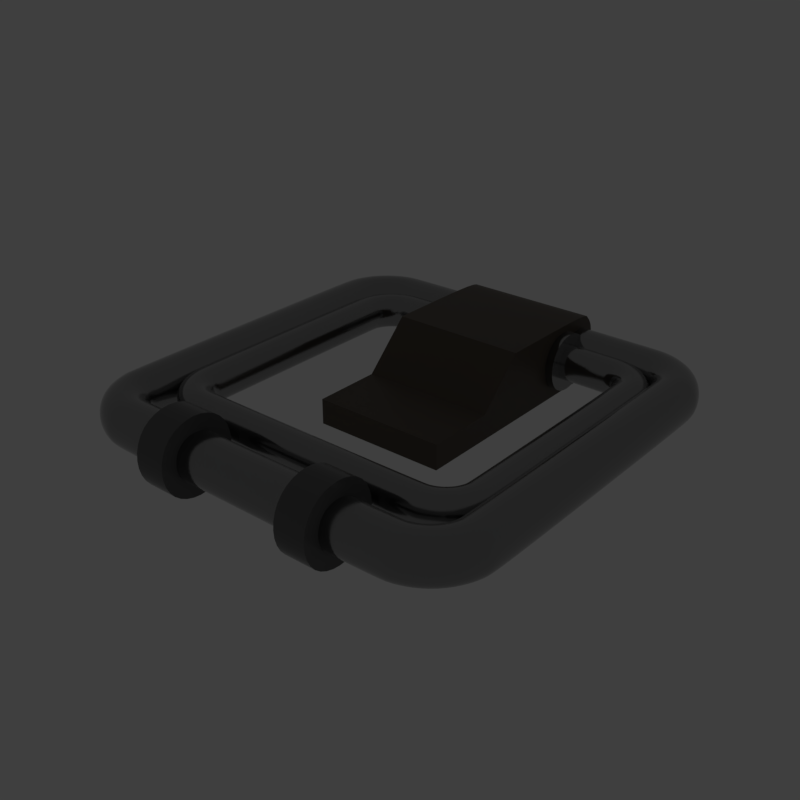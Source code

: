 # Source: doublelatch.blend  (saved by Blender 2.79.6; exported with 4.5.12 LTS)
import bpy
from mathutils import Matrix  # noqa: F401  (used for matrix-valued properties, if any)

bpy.ops.wm.read_factory_settings(use_empty=True)
scene = bpy.context.scene
scene.name = 'main'

# ---- collections
col_collection_1 = bpy.data.collections.new('Collection 1'); scene.collection.children.link(col_collection_1)

# ---- materials (node trees are filled in below, after node groups)
mat_prox_alum_065 = bpy.data.materials.new('prox_alum.065')
mat_prox_alum_065.alpha_threshold = 0.0
mat_prox_alum_065.diffuse_color = (0.1933, 0.1933, 0.1933, 1.0)
mat_prox_alum_065.roughness = 0.5
mat_prox_kevlar_065 = bpy.data.materials.new('prox_kevlar.065')
mat_prox_kevlar_065.alpha_threshold = 0.0
mat_prox_kevlar_065.diffuse_color = (0.03737, 0.03737, 0.03737, 1.0)
mat_prox_kevlar_065.roughness = 0.5
mat_prox_rough_plastic_008 = bpy.data.materials.new('prox_rough_plastic.008')
mat_prox_rough_plastic_008.alpha_threshold = 0.0
mat_prox_rough_plastic_008.diffuse_color = (0.1013, 0.1013, 0.1013, 1.0)
mat_prox_rough_plastic_008.roughness = 0.5
mat_prox_easy_spec_065 = bpy.data.materials.new('prox_easy_spec.065')
mat_prox_easy_spec_065.alpha_threshold = 0.0
mat_prox_easy_spec_065.diffuse_color = (0.2791, 0.2791, 0.2791, 1.0)
mat_prox_easy_spec_065.roughness = 0.5
mat_prox_soap_063 = bpy.data.materials.new('prox_soap.063')
mat_prox_soap_063.alpha_threshold = 0.0
mat_prox_soap_063.diffuse_color = (0.8, 0.5447, 0.3018, 1.0)
mat_prox_soap_063.roughness = 0.5
mat_prox_emission_063 = bpy.data.materials.new('prox_emission.063')
mat_prox_emission_063.alpha_threshold = 0.0
mat_prox_emission_063.diffuse_color = (0.3973, 0.7023, 0.9681, 1.0)
mat_prox_emission_063.roughness = 0.5

# ---- node groups
ng_auto_smooth = bpy.data.node_groups.new('Auto Smooth', 'GeometryNodeTree')
_s = ng_auto_smooth.interface.new_socket(name='Geometry', in_out='OUTPUT', socket_type='NodeSocketGeometry')
_s = ng_auto_smooth.interface.new_socket(name='Geometry', in_out='INPUT', socket_type='NodeSocketGeometry')
_s = ng_auto_smooth.interface.new_socket(name='Angle', in_out='INPUT', socket_type='NodeSocketFloat')
_s.subtype = 'ANGLE'
_s.min_value = 0.0
_s.max_value = 3.142
ng_auto_smooth.is_modifier = True
_N = ng_auto_smooth.nodes; _L = ng_auto_smooth.links
n0 = _N.new('NodeGroupOutput'); n0.name = 'Group Output'; n0.location = (480, -100)
n1 = _N.new('NodeGroupInput'); n1.name = 'Group Input'; n1.location = (-420, -300)
n2 = _N.new('NodeGroupInput'); n2.name = 'Group Input.001'; n2.location = (-60, -100)
n3 = _N.new('GeometryNodeSetShadeSmooth'); n3.name = 'Set Shade Smooth'; n3.location = (120, -100)
n3.domain = 'EDGE'
n4 = _N.new('GeometryNodeSetShadeSmooth'); n4.name = 'Set Shade Smooth.001'; n4.location = (300, -100)
n5 = _N.new('GeometryNodeInputMeshEdgeAngle'); n5.name = 'Edge Angle'; n5.location = (-420, -220)
n6 = _N.new('GeometryNodeInputEdgeSmooth'); n6.name = 'Is Edge Smooth'; n6.location = (-60, -160)
n7 = _N.new('GeometryNodeInputShadeSmooth'); n7.name = 'Is Face Smooth'; n7.location = (-240, -340)
n8 = _N.new('FunctionNodeBooleanMath'); n8.name = 'Boolean Math'; n8.location = (-60, -220)
n9 = _N.new('FunctionNodeCompare'); n9.name = 'Compare'; n9.location = (-240, -180)
n9.operation = 'LESS_EQUAL'
_L.new(n5.outputs[0], n9.inputs[0])
_L.new(n4.outputs[0], n0.inputs[0])
_L.new(n1.outputs[1], n9.inputs[1])
_L.new(n9.outputs[0], n8.inputs[0])
_L.new(n7.outputs[0], n8.inputs[1])
_L.new(n2.outputs[0], n3.inputs[0])
_L.new(n6.outputs[0], n3.inputs[1])
_L.new(n3.outputs[0], n4.inputs[0])
_L.new(n8.outputs[0], n3.inputs[2])
n0.is_active_output = True

# ---- material node trees
mat_prox_alum_065.use_nodes = True; mat_prox_alum_065.node_tree.nodes.clear()
_N = mat_prox_alum_065.node_tree.nodes; _L = mat_prox_alum_065.node_tree.links
n0 = _N.new('ShaderNodeOutputMaterial'); n0.name = 'Material Output'; n0.location = (300, 300)
n1 = _N.new('ShaderNodeBsdfPrincipled'); n1.name = 'Principled BSDF'; n1.location = (10, 300)
n1.width = 150
n1.subsurface_method = 'BURLEY'
n1.inputs[0].default_value = (0.3217, 0.3217, 0.3217, 1.0)
n1.inputs[1].default_value = 1.0
n1.inputs[2].default_value = 0.1633
n1.inputs[3].default_value = 1.45
n1.inputs[9].default_value = (1.0, 1.0, 1.0)
n1.inputs[13].default_value = 0.119
n1.inputs[15].default_value = 0.7959
n1.inputs[16].default_value = 0.8299
n1.inputs[24].default_value = 0.1605
_L.new(n1.outputs[0], n0.inputs[0])
n0.is_active_output = True
mat_prox_kevlar_065.use_nodes = True; mat_prox_kevlar_065.node_tree.nodes.clear()
_N = mat_prox_kevlar_065.node_tree.nodes; _L = mat_prox_kevlar_065.node_tree.links
n0 = _N.new('ShaderNodeOutputMaterial'); n0.name = 'Material Output'; n0.location = (300, 300)
n1 = _N.new('ShaderNodeBsdfPrincipled'); n1.name = 'Principled BSDF'; n1.location = (10, 300)
n1.width = 150
n1.subsurface_method = 'BURLEY'
n1.inputs[0].default_value = (0.0, 0.0, 0.0, 1.0)
n1.inputs[2].default_value = 0.3401
n1.inputs[3].default_value = 1.45
n1.inputs[9].default_value = (1.0, 1.0, 1.0)
n1.inputs[13].default_value = 0.2143
_L.new(n1.outputs[0], n0.inputs[0])
n0.is_active_output = True
mat_prox_rough_plastic_008.use_nodes = True; mat_prox_rough_plastic_008.node_tree.nodes.clear()
_N = mat_prox_rough_plastic_008.node_tree.nodes; _L = mat_prox_rough_plastic_008.node_tree.links
n0 = _N.new('ShaderNodeOutputMaterial'); n0.name = 'Material Output'; n0.location = (300, 300)
n1 = _N.new('ShaderNodeBsdfPrincipled'); n1.name = 'Principled BSDF'; n1.location = (10, 300)
n1.width = 150
n1.subsurface_method = 'BURLEY'
n1.inputs[0].default_value = (0.111, 0.09, 0.07, 1.0)
n1.inputs[2].default_value = 0.3673
n1.inputs[3].default_value = 1.45
n1.inputs[9].default_value = (1.0, 1.0, 1.0)
n1.inputs[13].default_value = 0.1803
_L.new(n1.outputs[0], n0.inputs[0])
n0.is_active_output = True
mat_prox_easy_spec_065.use_nodes = True; mat_prox_easy_spec_065.node_tree.nodes.clear()
_N = mat_prox_easy_spec_065.node_tree.nodes; _L = mat_prox_easy_spec_065.node_tree.links
n0 = _N.new('ShaderNodeOutputMaterial'); n0.name = 'Material Output'; n0.location = (300, 300)
n1 = _N.new('ShaderNodeBsdfPrincipled'); n1.name = 'Principled BSDF'; n1.location = (10, 300)
n1.width = 150
n1.subsurface_method = 'BURLEY'
n1.inputs[0].default_value = (0.1372, 0.1372, 0.1372, 1.0)
n1.inputs[2].default_value = 0.2245
n1.inputs[3].default_value = 1.45
n1.inputs[9].default_value = (1.0, 1.0, 1.0)
n1.inputs[13].default_value = 0.09864
n1.inputs[19].default_value = 0.25
_L.new(n1.outputs[0], n0.inputs[0])
n0.is_active_output = True
mat_prox_soap_063.use_nodes = True; mat_prox_soap_063.node_tree.nodes.clear()
_N = mat_prox_soap_063.node_tree.nodes; _L = mat_prox_soap_063.node_tree.links
n0 = _N.new('ShaderNodeOutputMaterial'); n0.name = 'Material Output'; n0.location = (300, 300)
n1 = _N.new('ShaderNodeLayerWeight'); n1.name = 'Layer Weight.001'; n1.location = (-898, 224)
n2 = _N.new('ShaderNodeValToRGB'); n2.name = 'ColorRamp.001'; n2.location = (-744, 215)
n2.color_ramp.interpolation = 'B_SPLINE'
while len(n2.color_ramp.elements) > 1: n2.color_ramp.elements.remove(n2.color_ramp.elements[-1])
n2.color_ramp.elements[0].position = 0.0; n2.color_ramp.elements[0].color = (1.0, 0.0, 0.2363, 1.0)
_e = n2.color_ramp.elements.new(0.1477); _e.color = (0.0, 0.1135, 0.6103, 1.0)
_e = n2.color_ramp.elements.new(0.2773); _e.color = (0.2081, 0.332, 0.6265, 1.0)
_e = n2.color_ramp.elements.new(0.5); _e.color = (0.5089, 0.1741, 0.6181, 1.0)
_e = n2.color_ramp.elements.new(0.6818); _e.color = (0.7544, 0.04821, 0.0, 1.0)
_e = n2.color_ramp.elements.new(0.8511); _e.color = (0.336, 0.5043, 0.1917, 1.0)
_e = n2.color_ramp.elements.new(1.0); _e.color = (0.01772, 0.3483, 1.0, 1.0)
n3 = _N.new('ShaderNodeMix'); n3.name = 'Mix.001'; n3.location = (-424, 179)
n3.data_type = 'RGBA'
n3.inputs[0].default_value = 0.7909
n4 = _N.new('ShaderNodeBsdfPrincipled'); n4.name = 'Principled BSDF.002'; n4.location = (-242, 264)
n4.width = 150
n4.subsurface_method = 'BURLEY'
n4.inputs[2].default_value = 0.525
n4.inputs[3].default_value = 1.45
n4.inputs[9].default_value = (1.0, 1.0, 1.0)
n4.inputs[13].default_value = 0.975
n4.inputs[18].default_value = 1.0
n4.inputs[19].default_value = 0.25
n5 = _N.new('ShaderNodeBsdfGlass'); n5.name = 'Glass BSDF'; n5.location = (-9, 118)
n5.distribution = 'BECKMANN'
n5.inputs[2].default_value = 1.45
n6 = _N.new('ShaderNodeMixShader'); n6.name = 'Mix Shader'; n6.location = (-12, 267)
n6.inputs[0].default_value = 0.4455
_L.new(n1.outputs[1], n2.inputs[0])
_L.new(n2.outputs[0], n3.inputs[6])
_L.new(n4.outputs[0], n6.inputs[1])
_L.new(n3.outputs[2], n4.inputs[0])
_L.new(n5.outputs[0], n6.inputs[2])
_L.new(n2.outputs[0], n5.inputs[0])
_L.new(n6.outputs[0], n0.inputs[0])
n0.is_active_output = True
mat_prox_emission_063.use_nodes = True; mat_prox_emission_063.node_tree.nodes.clear()
_N = mat_prox_emission_063.node_tree.nodes; _L = mat_prox_emission_063.node_tree.links
n0 = _N.new('ShaderNodeOutputMaterial'); n0.name = 'Material Output'; n0.location = (446, 300)
n1 = _N.new('ShaderNodeEmission'); n1.name = 'Emission'; n1.location = (156, 300)
n1.inputs[1].default_value = 4.0
n2 = _N.new('ShaderNodeLayerWeight'); n2.name = 'Layer Weight'; n2.location = (-631, 360)
n3 = _N.new('ShaderNodeValToRGB'); n3.name = 'ColorRamp'; n3.location = (-450, 370)
n3.color_ramp.interpolation = 'B_SPLINE'
while len(n3.color_ramp.elements) > 1: n3.color_ramp.elements.remove(n3.color_ramp.elements[-1])
n3.color_ramp.elements[0].position = 0.1864; n3.color_ramp.elements[0].color = (1.0, 0.02556, 0.0, 1.0)
_e = n3.color_ramp.elements.new(0.8045); _e.color = (1.0, 0.2244, 0.007333, 1.0)
_e = n3.color_ramp.elements.new(0.9909); _e.color = (1.0, 1.0, 1.0, 1.0)
n4 = _N.new('ShaderNodeMix'); n4.name = 'Mix'; n4.location = (-92, 333)
n4.data_type = 'RGBA'
n4.blend_type = 'COLOR'
n4.inputs[0].default_value = 0.8273
_L.new(n2.outputs[1], n3.inputs[0])
_L.new(n1.outputs[0], n0.inputs[0])
_L.new(n4.outputs[2], n1.inputs[0])
_L.new(n3.outputs[0], n4.inputs[7])
n0.is_active_output = True

# ---- world
world_world = bpy.data.worlds.new('World'); scene.world = world_world
world_world.use_nodes = True; world_world.node_tree.nodes.clear()
_N = world_world.node_tree.nodes; _L = world_world.node_tree.links
n0 = _N.new('ShaderNodeOutputWorld'); n0.name = 'World Output'; n0.location = (300, 300)
n1 = _N.new('ShaderNodeBackground'); n1.name = 'Background'; n1.location = (10, 300)
n1.inputs[0].default_value = (0.05, 0.05, 0.05, 1.0)
_L.new(n1.outputs[0], n0.inputs[0])
n0.is_active_output = True
world_world.use_sun_shadow = False
world_world.sun_shadow_jitter_overblur = 0.0

# ---- meshes
me_ap_doublelatch = bpy.data.meshes.new('AP_doublelatch')
me_ap_doublelatch.from_pydata([(-0.5994, -0.5994, 0.0), (0.5994, -0.5994, 0.0), (-0.5994, 0.5994, 0.0), (0.5994, 0.5994, 0.0), (-0.5449, 0.5449, 0.0), (-0.5449, -0.5449, 0.0), (0.5449, -0.5449, 0.0), (0.5449, 0.5449, 0.0), (0.0, 0.0, 0.0)], [], [(5, 4, 2, 0), (6, 5, 0, 1), (7, 6, 1, 3), (4, 7, 3, 2), (5, 6, 8), (6, 7, 8), (7, 4, 8), (4, 5, 8)])
me_ap_doublelatch.materials.append(None)
me_ap_doublelatch.materials.append(None)
me_ap_doublelatch.materials.append(None)
me_ap_doublelatch.materials.append(None)
me_ap_doublelatch.use_remesh_preserve_volume = False
me_ap_doublelatch.use_remesh_preserve_attributes = False
me_ap_doublelatch.use_mirror_vertex_groups = False
me_ap_doublelatch.update()
me_bb_doublelatch = bpy.data.meshes.new('BB_doublelatch')
me_bb_doublelatch.from_pydata([(0.3704, 0.4978, -0.1392), (0.4978, 0.3704, -0.1392), (0.3987, 0.4946, -0.1392), (0.4257, 0.4852, -0.1392), (0.4498, 0.47, -0.1392), (0.47, 0.4498, -0.1392), (0.4852, 0.4257, -0.1392), (0.4946, 0.3987, -0.1392), (0.4978, -0.3704, -0.1392), (0.3704, -0.4978, -0.1392), (0.4946, -0.3987, -0.1392), (0.4852, -0.4257, -0.1392), (0.47, -0.4498, -0.1392), (0.4498, -0.47, -0.1392), (0.4257, -0.4852, -0.1392), (0.3987, -0.4946, -0.1392), (-0.3704, -0.4978, -0.1392), (-0.4978, -0.3704, -0.1392), (-0.3987, -0.4946, -0.1392), (-0.4257, -0.4852, -0.1392), (-0.4498, -0.47, -0.1392), (-0.47, -0.4498, -0.1392), (-0.4852, -0.4257, -0.1392), (-0.4946, -0.3987, -0.1392), (-0.4978, 0.3704, -0.1392), (-0.3704, 0.4978, -0.1392), (-0.4946, 0.3987, -0.1392), (-0.4852, 0.4257, -0.1392), (-0.47, 0.4498, -0.1392), (-0.4498, 0.47, -0.1392), (-0.4257, 0.4852, -0.1392), (-0.3987, 0.4946, -0.1392), (0.4978, 0.3704, 0.1382), (0.3704, 0.4978, 0.1382), (0.4946, 0.3987, 0.1382), (0.4852, 0.4257, 0.1382), (0.47, 0.4498, 0.1382), (0.4498, 0.47, 0.1382), (0.4257, 0.4852, 0.1382), (0.3987, 0.4946, 0.1382), (0.3704, -0.4978, 0.1382), (0.4978, -0.3704, 0.1382), (0.3987, -0.4946, 0.1382), (0.4257, -0.4852, 0.1382), (0.4498, -0.47, 0.1382), (0.47, -0.4498, 0.1382), (0.4852, -0.4257, 0.1382), (0.4946, -0.3987, 0.1382), (-0.4978, -0.3704, 0.1382), (-0.3704, -0.4978, 0.1382), (-0.4946, -0.3987, 0.1382), (-0.4852, -0.4257, 0.1382), (-0.47, -0.4498, 0.1382), (-0.4498, -0.47, 0.1382), (-0.4257, -0.4852, 0.1382), (-0.3987, -0.4946, 0.1382), (-0.3704, 0.4978, 0.1382), (-0.4978, 0.3704, 0.1382), (-0.3987, 0.4946, 0.1382), (-0.4257, 0.4852, 0.1382), (-0.4498, 0.47, 0.1382), (-0.47, 0.4498, 0.1382), (-0.4852, 0.4257, 0.1382), (-0.4946, 0.3987, 0.1382)], [], [(33, 0, 25, 56), (9, 40, 49, 16), (32, 34, 35, 36, 37, 38, 39, 33, 56, 58, 59, 60, 61, 62, 63, 57, 48, 50, 51, 52, 53, 54, 55, 49, 40, 42, 43, 44, 45, 46, 47, 41), (17, 48, 57, 24), (1, 32, 41, 8), (0, 33, 39, 2), (2, 39, 38, 3), (3, 38, 37, 4), (4, 37, 36, 5), (5, 36, 35, 6), (6, 35, 34, 7), (7, 34, 32, 1), (8, 41, 47, 10), (10, 47, 46, 11), (11, 46, 45, 12), (12, 45, 44, 13), (13, 44, 43, 14), (14, 43, 42, 15), (15, 42, 40, 9), (16, 49, 55, 18), (18, 55, 54, 19), (19, 54, 53, 20), (20, 53, 52, 21), (21, 52, 51, 22), (22, 51, 50, 23), (23, 50, 48, 17), (24, 57, 63, 26), (26, 63, 62, 27), (27, 62, 61, 28), (28, 61, 60, 29), (29, 60, 59, 30), (30, 59, 58, 31), (0, 2, 3, 4, 5, 6, 7, 1, 8, 10, 11, 12, 13, 14, 15, 9, 16, 18, 19, 20, 21, 22, 23, 17, 24, 26, 27, 28, 29, 30, 31, 25), (31, 58, 56, 25)])
me_bb_doublelatch.polygons.foreach_set('use_smooth', [True] * 34)
_k = set([(0, 2), (0, 25), (1, 7), (1, 8), (2, 3), (3, 4), (4, 5), (5, 6), (6, 7), (8, 10), (9, 15), (9, 16), (10, 11), (11, 12), (12, 13), (13, 14), (14, 15), (16, 18), (17, 23), (17, 24), (18, 19), (19, 20), (20, 21), (21, 22), (22, 23), (24, 26), (25, 31), (26, 27), (27, 28), (28, 29), (29, 30), (30, 31), (32, 34), (32, 41), (33, 39), (33, 56), (34, 35), (35, 36), (36, 37), (37, 38), (38, 39), (40, 42), (40, 49), (41, 47), (42, 43), (43, 44), (44, 45), (45, 46), (46, 47), (48, 50), (48, 57), (49, 55), (50, 51), (51, 52), (52, 53), (53, 54), (54, 55), (56, 58), (57, 63), (58, 59), (59, 60), (60, 61), (61, 62), (62, 63)])
me_bb_doublelatch.attributes.new('sharp_edge', 'BOOLEAN', 'EDGE').data.foreach_set('value', [ (min(e.vertices), max(e.vertices)) in _k for e in me_bb_doublelatch.edges])
_k = {(0, 2): 1.0, (33, 39): 1.0, (2, 3): 1.0, (38, 39): 1.0, (3, 4): 1.0, (37, 38): 1.0, (4, 5): 1.0, (36, 37): 1.0, (5, 6): 1.0, (35, 36): 1.0, (6, 7): 1.0, (34, 35): 1.0, (1, 7): 1.0, (32, 34): 1.0, (8, 10): 1.0, (41, 47): 1.0, (10, 11): 1.0, (46, 47): 1.0, (11, 12): 1.0, (45, 46): 1.0, (12, 13): 1.0, (44, 45): 1.0, (13, 14): 1.0, (43, 44): 1.0, (14, 15): 1.0, (42, 43): 1.0, (9, 15): 1.0, (40, 42): 1.0, (16, 18): 1.0, (49, 55): 1.0, (18, 19): 1.0, (54, 55): 1.0, (19, 20): 1.0, (53, 54): 1.0, (20, 21): 1.0, (52, 53): 1.0, (21, 22): 1.0, (51, 52): 1.0, (22, 23): 1.0, (50, 51): 1.0, (17, 23): 1.0, (48, 50): 1.0, (24, 26): 1.0, (57, 63): 1.0, (26, 27): 1.0, (62, 63): 1.0, (27, 28): 1.0, (61, 62): 1.0, (28, 29): 1.0, (60, 61): 1.0, (29, 30): 1.0, (59, 60): 1.0, (30, 31): 1.0, (58, 59): 1.0, (25, 31): 1.0, (56, 58): 1.0, (0, 25): 1.0, (1, 8): 1.0, (9, 16): 1.0, (17, 24): 1.0, (33, 56): 1.0, (32, 41): 1.0, (40, 49): 1.0, (48, 57): 1.0}
me_bb_doublelatch.attributes.new('crease_edge', 'FLOAT', 'EDGE').data.foreach_set('value', [_k.get((min(e.vertices), max(e.vertices)), 0.0) for e in me_bb_doublelatch.edges])
me_bb_doublelatch.materials.append(None)
me_bb_doublelatch.materials.append(None)
me_bb_doublelatch.materials.append(None)
me_bb_doublelatch.materials.append(None)
me_bb_doublelatch.use_remesh_preserve_volume = False
me_bb_doublelatch.use_remesh_preserve_attributes = False
me_bb_doublelatch.use_mirror_vertex_groups = False
me_bb_doublelatch.update()
me_ob_doublelatch = bpy.data.meshes.new('OB_doublelatch')
me_ob_doublelatch.from_pydata([(0.2786, -0.296, -0.1093), (0.2845, -0.3378, -0.06691), (0.2786, -0.296, -0.02452), (0.2727, -0.2542, -0.06691), (0.297, -0.2918, -0.1093), (0.3109, -0.3316, -0.06691), (0.297, -0.2918, -0.02452), (0.2831, -0.252, -0.06691), (0.3139, -0.2836, -0.1093), (0.3364, -0.3193, -0.06691), (0.3139, -0.2836, -0.02452), (0.2915, -0.248, -0.06691), (0.3287, -0.2719, -0.1093), (0.3585, -0.3017, -0.06691), (0.3287, -0.2719, -0.02452), (0.2989, -0.2421, -0.06691), (0.3404, -0.2571, -0.1093), (0.3761, -0.2796, -0.06691), (0.3404, -0.2571, -0.02452), (0.3048, -0.2347, -0.06691), (0.3486, -0.2402, -0.1093), (0.3884, -0.2541, -0.06691), (0.3486, -0.2402, -0.02452), (0.3088, -0.2263, -0.06691), (0.3528, -0.2218, -0.1093), (0.3946, -0.2277, -0.06691), (0.3528, -0.2218, -0.02452), (0.311, -0.2159, -0.06691), (0.3528, 0.2895, -0.1093), (0.3946, 0.2954, -0.06691), (0.3528, 0.2895, -0.02452), (0.311, 0.2836, -0.06691), (0.3486, 0.3079, -0.1093), (0.3884, 0.3218, -0.06691), (0.3486, 0.3079, -0.02452), (0.3088, 0.2939, -0.06691), (0.3404, 0.3248, -0.1093), (0.3761, 0.3473, -0.06691), (0.3404, 0.3248, -0.02452), (0.3048, 0.3024, -0.06691), (0.3287, 0.3396, -0.1093), (0.3585, 0.3694, -0.06691), (0.3287, 0.3396, -0.02452), (0.2989, 0.3098, -0.06691), (0.3139, 0.3513, -0.1093), (0.3364, 0.387, -0.06691), (0.3139, 0.3513, -0.02452), (0.2915, 0.3157, -0.06691), (0.297, 0.3595, -0.1093), (0.3109, 0.3993, -0.06691), (0.297, 0.3595, -0.02452), (0.2831, 0.3197, -0.06691), (0.2786, 0.3637, -0.1093), (0.2845, 0.4055, -0.06691), (0.2786, 0.3637, -0.02452), (0.2727, 0.3219, -0.06691), (-0.2786, -0.296, -0.1093), (-0.2845, -0.3378, -0.06691), (-0.2786, -0.296, -0.02452), (-0.2727, -0.2542, -0.06691), (-0.297, -0.2918, -0.1093), (-0.3109, -0.3316, -0.06691), (-0.297, -0.2918, -0.02452), (-0.2831, -0.252, -0.06691), (-0.3139, -0.2836, -0.1093), (-0.3364, -0.3193, -0.06691), (-0.3139, -0.2836, -0.02452), (-0.2915, -0.248, -0.06691), (-0.3287, -0.2719, -0.1093), (-0.3585, -0.3017, -0.06691), (-0.3287, -0.2719, -0.02452), (-0.2989, -0.2421, -0.06691), (-0.3404, -0.2571, -0.1093), (-0.3761, -0.2796, -0.06691), (-0.3404, -0.2571, -0.02452), (-0.3048, -0.2347, -0.06691), (-0.3486, -0.2402, -0.1093), (-0.3884, -0.2541, -0.06691), (-0.3486, -0.2402, -0.02452), (-0.3088, -0.2263, -0.06691), (-0.3528, -0.2218, -0.1093), (-0.3946, -0.2277, -0.06691), (-0.3528, -0.2218, -0.02452), (-0.311, -0.2159, -0.06691), (-0.3528, 0.2895, -0.1093), (-0.3946, 0.2954, -0.06691), (-0.3528, 0.2895, -0.02452), (-0.311, 0.2836, -0.06691), (-0.3486, 0.3079, -0.1093), (-0.3884, 0.3218, -0.06691), (-0.3486, 0.3079, -0.02452), (-0.3088, 0.2939, -0.06691), (-0.3404, 0.3248, -0.1093), (-0.3761, 0.3473, -0.06691), (-0.3404, 0.3248, -0.02452), (-0.3048, 0.3024, -0.06691), (-0.3287, 0.3396, -0.1093), (-0.3585, 0.3694, -0.06691), (-0.3287, 0.3396, -0.02452), (-0.2989, 0.3098, -0.06691), (-0.3139, 0.3513, -0.1093), (-0.3364, 0.387, -0.06691), (-0.3139, 0.3513, -0.02452), (-0.2915, 0.3157, -0.06691), (-0.297, 0.3595, -0.1093), (-0.3109, 0.3993, -0.06691), (-0.297, 0.3595, -0.02452), (-0.2831, 0.3197, -0.06691), (-0.2786, 0.3637, -0.1093), (-0.2845, 0.4055, -0.06691), (-0.2786, 0.3637, -0.02452), (-0.2727, 0.3219, -0.06691), (-0.3539, 0.03385, -0.1093), (-0.3962, 0.03385, -0.06691), (-0.3539, 0.03385, -0.02452), (9.536e-07, -0.2971, -0.1093), (0.3539, 0.03385, -0.1093), (0.3962, 0.03385, -0.06691), (0.3539, 0.03385, -0.02452), (9.536e-07, 0.3648, -0.02452), (9.536e-07, -0.3394, -0.06691), (9.536e-07, 0.4071, -0.06691), (9.536e-07, -0.2547, -0.06691), (9.536e-07, 0.3224, -0.06691), (9.536e-07, 0.3648, -0.1093), (9.536e-07, -0.2971, -0.02452), (0.3115, 0.03385, -0.06691), (0.2742, -0.2646, -0.09871), (0.2879, -0.2944, -0.1093), (0.283, -0.3274, -0.09871), (0.187, -0.2968, -0.1093), (0.2976, -0.3355, -0.06691), (0.283, -0.3274, -0.03512), (0.1897, -0.339, -0.06691), (0.2879, -0.2944, -0.02452), (0.2742, -0.2646, -0.03512), (0.187, -0.2968, -0.02452), (0.2782, -0.2534, -0.06691), (0.1844, -0.2546, -0.06691), (0.2865, -0.262, -0.09871), (0.3057, -0.2882, -0.1093), (0.3074, -0.3216, -0.09871), (0.324, -0.3262, -0.06691), (0.3074, -0.3216, -0.03512), (0.3057, -0.2882, -0.02452), (0.2865, -0.262, -0.03512), (0.2874, -0.2502, -0.06691), (0.2971, -0.2569, -0.09871), (0.3216, -0.2782, -0.1093), (0.3308, -0.3104, -0.09871), (0.3479, -0.3111, -0.06691), (0.3308, -0.3104, -0.03512), (0.3216, -0.2782, -0.02452), (0.2971, -0.2569, -0.03512), (0.2954, -0.2452, -0.06691), (0.3063, -0.2495, -0.09871), (0.335, -0.2648, -0.1093), (0.351, -0.2942, -0.09871), (0.3679, -0.2911, -0.06691), (0.351, -0.2942, -0.03512), (0.335, -0.2648, -0.02452), (0.3063, -0.2495, -0.03512), (0.302, -0.2386, -0.06691), (0.3137, -0.2403, -0.09871), (0.345, -0.2489, -0.1093), (0.3672, -0.274, -0.09871), (0.383, -0.2672, -0.06691), (0.3672, -0.274, -0.03512), (0.345, -0.2489, -0.02452), (0.3137, -0.2403, -0.03512), (0.307, -0.2306, -0.06691), (0.3188, -0.2297, -0.09871), (0.3512, -0.2311, -0.1093), (0.3784, -0.2506, -0.09871), (0.3923, -0.2408, -0.06691), (0.3784, -0.2506, -0.03512), (0.3512, -0.2311, -0.02452), (0.3188, -0.2297, -0.03512), (0.3102, -0.2214, -0.06691), (0.3214, -0.2174, -0.09871), (0.3536, -0.1532, -0.1093), (0.3842, -0.2262, -0.09871), (0.3958, -0.1558, -0.06691), (0.3842, -0.2262, -0.03512), (0.3536, -0.1532, -0.02452), (0.3214, -0.2174, -0.03512), (0.3114, -0.1505, -0.06691), (0.3214, 0.2851, -0.09871), (0.3512, 0.2988, -0.1093), (0.3842, 0.2939, -0.09871), (0.3536, 0.2209, -0.1093), (0.3923, 0.3085, -0.06691), (0.3842, 0.2939, -0.03512), (0.3958, 0.2235, -0.06691), (0.3512, 0.2988, -0.02452), (0.3214, 0.2851, -0.03512), (0.3536, 0.2209, -0.02452), (0.3102, 0.2891, -0.06691), (0.3114, 0.2182, -0.06691), (0.3188, 0.2974, -0.09871), (0.345, 0.3166, -0.1093), (0.3784, 0.3183, -0.09871), (0.383, 0.3349, -0.06691), (0.3784, 0.3183, -0.03512), (0.345, 0.3166, -0.02452), (0.3188, 0.2974, -0.03512), (0.307, 0.2983, -0.06691), (0.3137, 0.308, -0.09871), (0.335, 0.3325, -0.1093), (0.3672, 0.3417, -0.09871), (0.3679, 0.3588, -0.06691), (0.3672, 0.3417, -0.03512), (0.335, 0.3325, -0.02452), (0.3137, 0.308, -0.03512), (0.302, 0.3063, -0.06691), (0.3063, 0.3172, -0.09871), (0.3216, 0.3459, -0.1093), (0.351, 0.3619, -0.09871), (0.3479, 0.3788, -0.06691), (0.351, 0.3619, -0.03512), (0.3216, 0.3459, -0.02452), (0.3063, 0.3172, -0.03512), (0.2954, 0.3129, -0.06691), (0.2971, 0.3246, -0.09871), (0.3057, 0.3559, -0.1093), (0.3308, 0.3781, -0.09871), (0.324, 0.3938, -0.06691), (0.3308, 0.3781, -0.03512), (0.3057, 0.3559, -0.02452), (0.2971, 0.3246, -0.03512), (0.2874, 0.3179, -0.06691), (0.2865, 0.3297, -0.09871), (0.2879, 0.3621, -0.1093), (0.3074, 0.3893, -0.09871), (0.2976, 0.4032, -0.06691), (0.3074, 0.3893, -0.03512), (0.2879, 0.3621, -0.02452), (0.2865, 0.3297, -0.03512), (0.2782, 0.3211, -0.06691), (-0.3115, 0.03385, -0.06691), (-0.2742, -0.2646, -0.09871), (-0.2879, -0.2944, -0.1093), (-0.283, -0.3274, -0.09871), (-0.187, -0.2968, -0.1093), (-0.2976, -0.3355, -0.06691), (-0.283, -0.3274, -0.03512), (-0.1897, -0.339, -0.06691), (-0.2879, -0.2944, -0.02452), (-0.2742, -0.2646, -0.03512), (-0.187, -0.2968, -0.02452), (-0.2782, -0.2534, -0.06691), (-0.1844, -0.2546, -0.06691), (-0.2865, -0.262, -0.09871), (-0.3057, -0.2882, -0.1093), (-0.3074, -0.3216, -0.09871), (-0.324, -0.3262, -0.06691), (-0.3074, -0.3216, -0.03512), (-0.3057, -0.2882, -0.02452), (-0.2865, -0.262, -0.03512), (-0.2874, -0.2502, -0.06691), (-0.2971, -0.2569, -0.09871), (-0.3216, -0.2782, -0.1093), (-0.3308, -0.3104, -0.09871), (-0.3479, -0.3111, -0.06691), (-0.3308, -0.3104, -0.03512), (-0.3216, -0.2782, -0.02452), (-0.2971, -0.2569, -0.03512), (-0.2954, -0.2452, -0.06691), (-0.3063, -0.2495, -0.09871), (-0.335, -0.2648, -0.1093), (-0.351, -0.2942, -0.09871), (-0.3679, -0.2911, -0.06691), (-0.351, -0.2942, -0.03512), (-0.335, -0.2648, -0.02452), (-0.3063, -0.2495, -0.03512), (-0.302, -0.2386, -0.06691), (-0.3137, -0.2403, -0.09871), (-0.345, -0.2489, -0.1093), (-0.3672, -0.274, -0.09871), (-0.383, -0.2672, -0.06691), (-0.3672, -0.274, -0.03512), (-0.345, -0.2489, -0.02452), (-0.3137, -0.2403, -0.03512), (-0.307, -0.2306, -0.06691), (-0.3188, -0.2297, -0.09871), (-0.3512, -0.2311, -0.1093), (-0.3784, -0.2506, -0.09871), (-0.3923, -0.2408, -0.06691), (-0.3784, -0.2506, -0.03512), (-0.3512, -0.2311, -0.02452), (-0.3188, -0.2297, -0.03512), (-0.3102, -0.2214, -0.06691), (-0.3214, -0.2174, -0.09871), (-0.3536, -0.1532, -0.1093), (-0.3842, -0.2262, -0.09871), (-0.3958, -0.1558, -0.06691), (-0.3842, -0.2262, -0.03512), (-0.3536, -0.1532, -0.02452), (-0.3214, -0.2174, -0.03512), (-0.3114, -0.1505, -0.06691), (-0.3214, 0.2851, -0.09871), (-0.3512, 0.2988, -0.1093), (-0.3842, 0.2939, -0.09871), (-0.3536, 0.2209, -0.1093), (-0.3923, 0.3085, -0.06691), (-0.3842, 0.2939, -0.03512), (-0.3958, 0.2235, -0.06691), (-0.3512, 0.2988, -0.02452), (-0.3214, 0.2851, -0.03512), (-0.3536, 0.2209, -0.02452), (-0.3102, 0.2891, -0.06691), (-0.3114, 0.2182, -0.06691), (-0.3188, 0.2974, -0.09871), (-0.345, 0.3166, -0.1093), (-0.3784, 0.3183, -0.09871), (-0.383, 0.3349, -0.06691), (-0.3784, 0.3183, -0.03512), (-0.345, 0.3166, -0.02452), (-0.3188, 0.2974, -0.03512), (-0.307, 0.2983, -0.06691), (-0.3137, 0.308, -0.09871), (-0.335, 0.3325, -0.1093), (-0.3672, 0.3417, -0.09871), (-0.3679, 0.3588, -0.06691), (-0.3672, 0.3417, -0.03512), (-0.335, 0.3325, -0.02452), (-0.3137, 0.308, -0.03512), (-0.302, 0.3063, -0.06691), (-0.3063, 0.3172, -0.09871), (-0.3216, 0.3459, -0.1093), (-0.351, 0.3619, -0.09871), (-0.3479, 0.3788, -0.06691), (-0.351, 0.3619, -0.03512), (-0.3216, 0.3459, -0.02452), (-0.3063, 0.3172, -0.03512), (-0.2954, 0.3129, -0.06691), (-0.2971, 0.3246, -0.09871), (-0.3057, 0.3559, -0.1093), (-0.3308, 0.3781, -0.09871), (-0.324, 0.3938, -0.06691), (-0.3308, 0.3781, -0.03512), (-0.3057, 0.3559, -0.02452), (-0.2971, 0.3246, -0.03512), (-0.2874, 0.3179, -0.06691), (-0.2865, 0.3297, -0.09871), (-0.2879, 0.3621, -0.1093), (-0.3074, 0.3893, -0.09871), (-0.2976, 0.4032, -0.06691), (-0.3074, 0.3893, -0.03512), (-0.2879, 0.3621, -0.02452), (-0.2865, 0.3297, -0.03512), (-0.2782, 0.3211, -0.06691), (-0.2742, 0.3323, -0.09871), (-0.187, 0.3645, -0.1093), (-0.283, 0.3951, -0.09871), (-0.1897, 0.4067, -0.06691), (9.536e-07, 0.3965, -0.09871), (9.536e-07, 0.3965, -0.03512), (9.536e-07, 0.333, -0.03512), (9.536e-07, -0.2653, -0.09871), (9.536e-07, 0.333, -0.09871), (9.536e-07, -0.2653, -0.03512), (9.536e-07, -0.3288, -0.03512), (9.536e-07, -0.3288, -0.09871), (0.2742, 0.3323, -0.09871), (0.187, 0.3645, -0.1093), (0.283, 0.3951, -0.09871), (0.1897, 0.4067, -0.06691), (-0.283, 0.3951, -0.03512), (-0.187, 0.3645, -0.02452), (-0.2742, 0.3323, -0.03512), (-0.1844, 0.3223, -0.06691), (-0.3221, 0.03385, -0.09871), (-0.3856, 0.03385, -0.09871), (-0.3856, 0.03385, -0.03512), (-0.3221, 0.03385, -0.03512), (-0.185, 0.3328, -0.09871), (-0.189, 0.3961, -0.09871), (-0.189, 0.3961, -0.03512), (-0.185, 0.3328, -0.03512), (-0.2806, 0.3313, -0.09871), (-0.2951, 0.3929, -0.09871), (-0.2951, 0.3929, -0.03512), (-0.2806, 0.3313, -0.03512), (-0.292, 0.3274, -0.09871), (-0.3194, 0.3844, -0.09871), (-0.3194, 0.3844, -0.03512), (-0.292, 0.3274, -0.03512), (-0.3019, 0.3212, -0.09871), (-0.3413, 0.3706, -0.09871), (-0.3413, 0.3706, -0.03512), (-0.3019, 0.3212, -0.03512), (-0.3103, 0.3128, -0.09871), (-0.3597, 0.3522, -0.09871), (-0.3597, 0.3522, -0.03512), (-0.3103, 0.3128, -0.03512), (-0.3165, 0.3029, -0.09871), (-0.3735, 0.3303, -0.09871), (-0.3735, 0.3303, -0.03512), (-0.3165, 0.3029, -0.03512), (-0.3204, 0.2915, -0.09871), (-0.382, 0.306, -0.09871), (-0.382, 0.306, -0.03512), (-0.3204, 0.2915, -0.03512), (-0.3219, 0.2189, -0.09871), (-0.3852, 0.2229, -0.09871), (-0.3852, 0.2229, -0.03512), (-0.3219, 0.2189, -0.03512), (-0.3219, -0.1512, -0.09871), (-0.3852, -0.1552, -0.09871), (-0.3852, -0.1552, -0.03512), (-0.3219, -0.1512, -0.03512), (-0.3204, -0.2238, -0.09871), (-0.382, -0.2384, -0.09871), (-0.382, -0.2384, -0.03512), (-0.3204, -0.2238, -0.03512), (-0.3165, -0.2352, -0.09871), (-0.3735, -0.2626, -0.09871), (-0.3735, -0.2626, -0.03512), (-0.3165, -0.2352, -0.03512), (-0.3103, -0.2451, -0.09871), (-0.3597, -0.2845, -0.09871), (-0.3597, -0.2845, -0.03512), (-0.3103, -0.2451, -0.03512), (0.283, 0.3951, -0.03512), (0.187, 0.3645, -0.02452), (0.2742, 0.3323, -0.03512), (0.1844, 0.3223, -0.06691), (0.3221, 0.03385, -0.09871), (0.3856, 0.03385, -0.09871), (0.3856, 0.03385, -0.03512), (0.3221, 0.03385, -0.03512), (0.185, 0.3328, -0.09871), (0.189, 0.3961, -0.09871), (0.189, 0.3961, -0.03512), (0.185, 0.3328, -0.03512), (0.2806, 0.3313, -0.09871), (0.2952, 0.3929, -0.09871), (0.2952, 0.3929, -0.03512), (0.2806, 0.3313, -0.03512), (0.292, 0.3274, -0.09871), (0.3194, 0.3844, -0.09871), (0.3194, 0.3844, -0.03512), (0.292, 0.3274, -0.03512), (0.3019, 0.3212, -0.09871), (0.3413, 0.3706, -0.09871), (0.3413, 0.3706, -0.03512), (0.3019, 0.3212, -0.03512), (0.3103, 0.3128, -0.09871), (0.3597, 0.3522, -0.09871), (0.3597, 0.3522, -0.03512), (0.3103, 0.3128, -0.03512), (0.3165, 0.3029, -0.09871), (0.3735, 0.3303, -0.09871), (0.3735, 0.3303, -0.03512), (0.3165, 0.3029, -0.03512), (0.3204, 0.2915, -0.09871), (0.382, 0.306, -0.09871), (0.382, 0.306, -0.03512), (0.3204, 0.2915, -0.03512), (0.3219, 0.2189, -0.09871), (0.3852, 0.2229, -0.09871), (0.3852, 0.2229, -0.03512), (0.3219, 0.2189, -0.03512), (0.3219, -0.1512, -0.09871), (0.3852, -0.1552, -0.09871), (0.3852, -0.1552, -0.03512), (0.3219, -0.1512, -0.03512), (0.3204, -0.2238, -0.09871), (0.382, -0.2384, -0.09871), (0.382, -0.2384, -0.03512), (0.3204, -0.2238, -0.03512), (0.3165, -0.2352, -0.09871), (0.3735, -0.2626, -0.09871), (0.3735, -0.2626, -0.03512), (0.3165, -0.2352, -0.03512), (0.3103, -0.2451, -0.09871), (0.3597, -0.2845, -0.09871), (0.3597, -0.2845, -0.03512), (0.3103, -0.2451, -0.03512), (0.3019, -0.2535, -0.09871), (0.3413, -0.3029, -0.09871), (0.3413, -0.3029, -0.03512), (0.3019, -0.2535, -0.03512), (0.292, -0.2597, -0.09871), (0.3194, -0.3167, -0.09871), (0.3194, -0.3167, -0.03512), (0.292, -0.2597, -0.03512), (0.2806, -0.2636, -0.09871), (0.2952, -0.3252, -0.09871), (0.2952, -0.3252, -0.03512), (0.2806, -0.2636, -0.03512), (0.185, -0.2651, -0.09871), (0.189, -0.3284, -0.09871), (0.189, -0.3284, -0.03512), (0.185, -0.2651, -0.03512), (0.11, 0.2934, -0.06691), (0.1642, 0.2934, -0.06691), (0.11, 0.3125, -0.1191), (0.1642, 0.3124, -0.1191), (0.11, 0.3647, -0.1382), (0.1642, 0.3645, -0.1382), (0.1642, 0.4167, -0.1192), (0.1101, 0.4168, -0.1191), (0.1642, 0.3645, -0.02452), (0.11, 0.3647, -0.02452), (0.1642, 0.4068, -0.06691), (0.11, 0.4069, -0.06691), (0.1642, 0.3223, -0.06691), (0.11, 0.3224, -0.06691), (0.1642, 0.3645, -0.1093), (0.11, 0.3647, -0.1093), (-0.3019, -0.2535, -0.09871), (-0.3413, -0.3029, -0.09871), (-0.3413, -0.3029, -0.03512), (-0.3019, -0.2535, -0.03512), (-0.292, -0.2597, -0.09871), (-0.3194, -0.3167, -0.09871), (-0.3194, -0.3167, -0.03512), (-0.292, -0.2597, -0.03512), (-0.2806, -0.2636, -0.09871), (-0.2951, -0.3252, -0.09871), (-0.2951, -0.3252, -0.03512), (-0.2806, -0.2636, -0.03512), (-0.185, -0.2651, -0.09871), (-0.189, -0.3284, -0.09871), (-0.189, -0.3284, -0.03512), (-0.185, -0.2651, -0.03512), (-0.11, 0.2934, -0.06691), (-0.1642, 0.2934, -0.06691), (-0.11, 0.3125, -0.1191), (-0.1642, 0.3124, -0.1191), (-0.11, 0.3647, -0.1382), (-0.1642, 0.3645, -0.1382), (-0.1642, 0.4167, -0.1192), (-0.1101, 0.4168, -0.1191), (-0.1642, 0.3645, -0.02452), (-0.11, 0.3647, -0.02452), (-0.1642, 0.4068, -0.06691), (-0.11, 0.4069, -0.06691), (-0.1642, 0.3223, -0.06691), (-0.11, 0.3224, -0.06691), (-0.1642, 0.3645, -0.1093), (-0.11, 0.3647, -0.1093), (-0.11, 0.3964, -0.09871), (-0.1642, 0.3962, -0.09871), (-0.11, 0.3964, -0.03512), (-0.1642, 0.3962, -0.03512), (-0.1642, 0.3329, -0.03512), (-0.11, 0.3329, -0.03512), (-0.1642, 0.3329, -0.09871), (-0.11, 0.3329, -0.09871), (-0.1642, 0.3124, -0.01469), (-0.11, 0.3125, -0.01468), (-0.1101, 0.4168, -0.01469), (-0.1642, 0.4167, -0.01467), (-0.1643, 0.4357, -0.06691), (-0.1101, 0.4359, -0.06691), (-0.1642, 0.3645, 0.00441), (-0.11, 0.3647, 0.00441), (0.11, 0.3964, -0.09871), (0.1642, 0.3962, -0.09871), (0.11, 0.3964, -0.03512), (0.1642, 0.3962, -0.03512), (0.1642, 0.3329, -0.03512), (0.11, 0.3329, -0.03512), (0.1642, 0.3329, -0.09871), (0.11, 0.3329, -0.09871), (0.1642, 0.3124, -0.01469), (0.11, 0.3125, -0.01468), (0.1101, 0.4168, -0.01469), (0.1642, 0.4167, -0.01467), (0.1643, 0.4357, -0.06691), (0.1101, 0.4359, -0.06691), (0.1642, 0.3645, 0.00441), (0.11, 0.3647, 0.00441), (-0.3314, 0.4276, -0.12), (-0.3391, 0.4818, -0.06508), (-0.3314, 0.4276, -0.01012), (-0.3238, 0.3734, -0.06508), (-0.3552, 0.4222, -0.12), (-0.3733, 0.4737, -0.06508), (-0.3552, 0.4222, -0.01012), (-0.3372, 0.3706, -0.06508), (-0.3772, 0.4116, -0.12), (-0.4063, 0.4578, -0.06508), (-0.3772, 0.4116, -0.01012), (-0.3482, 0.3653, -0.06508), (-0.3963, 0.3963, -0.12), (-0.435, 0.435, -0.06508), (-0.3963, 0.3963, -0.01012), (-0.3577, 0.3577, -0.06508), (-0.4116, 0.3772, -0.12), (-0.4578, 0.4063, -0.06508), (-0.4116, 0.3772, -0.01012), (-0.3653, 0.3482, -0.06508), (-0.4222, 0.3552, -0.12), (-0.4737, 0.3733, -0.06508), (-0.4222, 0.3552, -0.01012), (-0.3706, 0.3372, -0.06508), (-0.4276, 0.3314, -0.12), (-0.4818, 0.3391, -0.06508), (-0.4276, 0.3314, -0.01012), (-0.3734, 0.3238, -0.06508), (-0.4276, -0.3314, -0.12), (-0.4818, -0.3391, -0.06508), (-0.4276, -0.3314, -0.01012), (-0.3734, -0.3238, -0.06508), (-0.4222, -0.3552, -0.12), (-0.4737, -0.3733, -0.06508), (-0.4222, -0.3552, -0.01012), (-0.3706, -0.3372, -0.06508), (-0.4116, -0.3772, -0.12), (-0.4578, -0.4063, -0.06508), (-0.4116, -0.3772, -0.01012), (-0.3653, -0.3482, -0.06508), (-0.3963, -0.3963, -0.12), (-0.435, -0.435, -0.06508), (-0.3963, -0.3963, -0.01012), (-0.3577, -0.3577, -0.06508), (-0.3772, -0.4116, -0.12), (-0.4063, -0.4578, -0.06508), (-0.3772, -0.4116, -0.01012), (-0.3482, -0.3653, -0.06508), (-0.3552, -0.4222, -0.12), (-0.3733, -0.4737, -0.06508), (-0.3552, -0.4222, -0.01012), (-0.3372, -0.3706, -0.06508), (-0.3314, -0.4276, -0.12), (-0.3391, -0.4818, -0.06508), (-0.3314, -0.4276, -0.01012), (-0.3238, -0.3734, -0.06508), (0.3314, 0.4276, -0.12), (0.3391, 0.4818, -0.06508), (0.3314, 0.4276, -0.01012), (0.3238, 0.3734, -0.06508), (0.3552, 0.4222, -0.12), (0.3733, 0.4737, -0.06508), (0.3552, 0.4222, -0.01012), (0.3372, 0.3706, -0.06508), (0.3772, 0.4116, -0.12), (0.4063, 0.4578, -0.06508), (0.3772, 0.4116, -0.01012), (0.3482, 0.3653, -0.06508), (0.3964, 0.3963, -0.12), (0.435, 0.435, -0.06508), (0.3964, 0.3963, -0.01012), (0.3577, 0.3577, -0.06508), (0.4116, 0.3772, -0.12), (0.4578, 0.4063, -0.06508), (0.4116, 0.3772, -0.01012), (0.3653, 0.3482, -0.06508), (0.4222, 0.3552, -0.12), (0.4737, 0.3733, -0.06508), (0.4222, 0.3552, -0.01012), (0.3706, 0.3372, -0.06508), (0.4276, 0.3314, -0.12), (0.4818, 0.3391, -0.06508), (0.4276, 0.3314, -0.01012), (0.3734, 0.3238, -0.06508), (0.4276, -0.3314, -0.12), (0.4818, -0.3391, -0.06508), (0.4276, -0.3314, -0.01012), (0.3734, -0.3238, -0.06508), (0.4222, -0.3552, -0.12), (0.4737, -0.3733, -0.06508), (0.4222, -0.3552, -0.01012), (0.3706, -0.3372, -0.06508), (0.4116, -0.3772, -0.12), (0.4578, -0.4063, -0.06508), (0.4116, -0.3772, -0.01012), (0.3653, -0.3482, -0.06508), (0.3964, -0.3963, -0.12), (0.435, -0.435, -0.06508), (0.3964, -0.3963, -0.01012), (0.3577, -0.3577, -0.06508), (0.3772, -0.4116, -0.12), (0.4063, -0.4578, -0.06508), (0.3772, -0.4116, -0.01012), (0.3482, -0.3653, -0.06508), (0.3552, -0.4222, -0.12), (0.3733, -0.4737, -0.06508), (0.3552, -0.4222, -0.01012), (0.3372, -0.3706, -0.06508), (0.3314, -0.4276, -0.12), (0.3391, -0.4818, -0.06508), (0.3314, -0.4276, -0.01012), (0.3238, -0.3734, -0.06508), (0.429, 5.96e-08, -0.12), (0.4839, 8.941e-08, -0.06508), (0.429, 5.96e-08, -0.01012), (9.536e-07, 0.429, -0.12), (-0.429, 5.96e-08, -0.12), (-0.4839, 8.941e-08, -0.06508), (-0.429, 5.96e-08, -0.01012), (-0.3741, 5.96e-08, -0.06508), (9.537e-07, -0.429, -0.01012), (9.536e-07, 0.4839, -0.06508), (9.536e-07, -0.4839, -0.06508), (9.536e-07, 0.3741, -0.06508), (9.536e-07, -0.3741, -0.06508), (9.536e-07, -0.429, -0.12), (9.537e-07, 0.429, -0.01012), (-0.3257, 0.387, -0.1063), (-0.3435, 0.4256, -0.12), (-0.3372, 0.4683, -0.1063), (-0.2425, 0.4287, -0.12), (-0.356, 0.4788, -0.06508), (-0.3372, 0.4683, -0.02386), (-0.2459, 0.4834, -0.06508), (-0.3435, 0.4256, -0.01012), (-0.3257, 0.387, -0.02386), (-0.2425, 0.4287, -0.01012), (-0.3309, 0.3723, -0.06508), (-0.239, 0.3739, -0.06508), (-0.3417, 0.3835, -0.1063), (-0.3665, 0.4175, -0.12), (-0.3688, 0.4608, -0.1063), (-0.3902, 0.4667, -0.06508), (-0.3688, 0.4608, -0.02386), (-0.3665, 0.4175, -0.01012), (-0.3417, 0.3835, -0.02386), (-0.3428, 0.3683, -0.06508), (-0.3555, 0.3769, -0.1063), (-0.3872, 0.4045, -0.12), (-0.399, 0.4463, -0.1063), (-0.4213, 0.4472, -0.06508), (-0.399, 0.4463, -0.02386), (-0.3872, 0.4045, -0.01012), (-0.3555, 0.3769, -0.02386), (-0.3532, 0.3618, -0.06508), (-0.3674, 0.3674, -0.1063), (-0.4045, 0.3872, -0.12), (-0.4253, 0.4253, -0.1063), (-0.4472, 0.4213, -0.06508), (-0.4253, 0.4253, -0.02386), (-0.4045, 0.3872, -0.01012), (-0.3674, 0.3674, -0.02386), (-0.3618, 0.3532, -0.06508), (-0.3769, 0.3555, -0.1063), (-0.4175, 0.3665, -0.12), (-0.4463, 0.399, -0.1063), (-0.4667, 0.3902, -0.06508), (-0.4463, 0.399, -0.02386), (-0.4175, 0.3665, -0.01012), (-0.3769, 0.3555, -0.02386), (-0.3683, 0.3428, -0.06508), (-0.3835, 0.3417, -0.1063), (-0.4256, 0.3435, -0.12), (-0.4608, 0.3688, -0.1063), (-0.4788, 0.356, -0.06508), (-0.4608, 0.3688, -0.02386), (-0.4256, 0.3435, -0.01012), (-0.3835, 0.3417, -0.02386), (-0.3723, 0.3309, -0.06508), (-0.3869, 0.3257, -0.1063), (-0.4287, 0.2425, -0.12), (-0.4683, 0.3372, -0.1063), (-0.4834, 0.2459, -0.06508), (-0.4683, 0.3372, -0.02386), (-0.4287, 0.2425, -0.01012), (-0.3869, 0.3257, -0.02386), (-0.3739, 0.239, -0.06508), (-0.3869, -0.3257, -0.1063), (-0.4256, -0.3435, -0.12), (-0.4683, -0.3372, -0.1063), (-0.4287, -0.2425, -0.12), (-0.4788, -0.356, -0.06508), (-0.4683, -0.3372, -0.02386), (-0.4834, -0.2459, -0.06508), (-0.4256, -0.3435, -0.01012), (-0.3869, -0.3257, -0.02386), (-0.4287, -0.2425, -0.01012), (-0.3723, -0.3309, -0.06508), (-0.3739, -0.239, -0.06508), (-0.3835, -0.3417, -0.1063), (-0.4175, -0.3665, -0.12), (-0.4608, -0.3688, -0.1063), (-0.4667, -0.3902, -0.06508), (-0.4608, -0.3688, -0.02386), (-0.4175, -0.3665, -0.01012), (-0.3835, -0.3417, -0.02386), (-0.3683, -0.3428, -0.06508), (-0.3769, -0.3555, -0.1063), (-0.4045, -0.3872, -0.12), (-0.4463, -0.399, -0.1063), (-0.4472, -0.4213, -0.06508), (-0.4463, -0.399, -0.02386), (-0.4045, -0.3872, -0.01012), (-0.3769, -0.3555, -0.02386), (-0.3618, -0.3532, -0.06508), (-0.3674, -0.3674, -0.1063), (-0.3872, -0.4045, -0.12), (-0.4253, -0.4253, -0.1063), (-0.4213, -0.4472, -0.06508), (-0.4253, -0.4253, -0.02386), (-0.3872, -0.4045, -0.01012), (-0.3674, -0.3674, -0.02386), (-0.3532, -0.3618, -0.06508), (-0.3555, -0.3769, -0.1063), (-0.3665, -0.4175, -0.12), (-0.399, -0.4463, -0.1063), (-0.3902, -0.4667, -0.06508), (-0.399, -0.4463, -0.02386), (-0.3665, -0.4175, -0.01012), (-0.3555, -0.3769, -0.02386), (-0.3428, -0.3683, -0.06508), (-0.3417, -0.3835, -0.1063), (-0.3435, -0.4256, -0.12), (-0.3688, -0.4608, -0.1063), (-0.356, -0.4788, -0.06508), (-0.3688, -0.4608, -0.02386), (-0.3435, -0.4256, -0.01012), (-0.3417, -0.3835, -0.02386), (-0.3309, -0.3723, -0.06508), (-0.3257, -0.387, -0.1063), (-0.2425, -0.4287, -0.12), (-0.3372, -0.4683, -0.1063), (-0.2459, -0.4834, -0.06508), (-0.3372, -0.4683, -0.02386), (-0.2425, -0.4287, -0.01012), (-0.3257, -0.387, -0.02386), (-0.239, -0.3739, -0.06508), (0.3741, 5.96e-08, -0.06508), (0.3257, 0.387, -0.1063), (0.3435, 0.4256, -0.12), (0.3372, 0.4683, -0.1063), (0.2425, 0.4287, -0.12), (0.356, 0.4788, -0.06508), (0.3372, 0.4683, -0.02386), (0.2459, 0.4834, -0.06508), (0.3435, 0.4256, -0.01012), (0.3257, 0.387, -0.02386), (0.2425, 0.4287, -0.01012), (0.3309, 0.3723, -0.06508), (0.239, 0.3739, -0.06508), (0.3417, 0.3835, -0.1063), (0.3665, 0.4175, -0.12), (0.3688, 0.4608, -0.1063), (0.3902, 0.4667, -0.06508), (0.3688, 0.4608, -0.02386), (0.3665, 0.4175, -0.01012), (0.3417, 0.3835, -0.02386), (0.3428, 0.3683, -0.06508), (0.3555, 0.3769, -0.1063), (0.3872, 0.4045, -0.12), (0.399, 0.4463, -0.1063), (0.4213, 0.4472, -0.06508), (0.399, 0.4463, -0.02386), (0.3872, 0.4045, -0.01012), (0.3555, 0.3769, -0.02386), (0.3532, 0.3618, -0.06508), (0.3674, 0.3674, -0.1063), (0.4045, 0.3872, -0.12), (0.4253, 0.4253, -0.1063), (0.4472, 0.4213, -0.06508), (0.4253, 0.4253, -0.02386), (0.4045, 0.3872, -0.01012), (0.3674, 0.3674, -0.02386), (0.3618, 0.3532, -0.06508), (0.3769, 0.3555, -0.1063), (0.4175, 0.3665, -0.12), (0.4463, 0.399, -0.1063), (0.4667, 0.3902, -0.06508), (0.4463, 0.399, -0.02386), (0.4175, 0.3665, -0.01012), (0.3769, 0.3555, -0.02386), (0.3683, 0.3428, -0.06508), (0.3835, 0.3417, -0.1063), (0.4256, 0.3435, -0.12), (0.4608, 0.3688, -0.1063), (0.4788, 0.356, -0.06508), (0.4608, 0.3688, -0.02386), (0.4256, 0.3435, -0.01012), (0.3835, 0.3417, -0.02386), (0.3723, 0.3309, -0.06508), (0.387, 0.3257, -0.1063), (0.4287, 0.2425, -0.12), (0.4683, 0.3372, -0.1063), (0.4834, 0.2459, -0.06508), (0.4683, 0.3372, -0.02386), (0.4287, 0.2425, -0.01012), (0.387, 0.3257, -0.02386), (0.3739, 0.239, -0.06508), (0.387, -0.3257, -0.1063), (0.4256, -0.3435, -0.12), (0.4683, -0.3372, -0.1063), (0.4287, -0.2425, -0.12), (0.4788, -0.356, -0.06508), (0.4683, -0.3372, -0.02386), (0.4834, -0.2459, -0.06508), (0.4256, -0.3435, -0.01012), (0.387, -0.3257, -0.02386), (0.4287, -0.2425, -0.01012), (0.3723, -0.3309, -0.06508), (0.3739, -0.239, -0.06508), (0.3835, -0.3417, -0.1063), (0.4175, -0.3665, -0.12), (0.4608, -0.3688, -0.1063), (0.4667, -0.3902, -0.06508), (0.4608, -0.3688, -0.02386), (0.4175, -0.3665, -0.01012), (0.3835, -0.3417, -0.02386), (0.3683, -0.3428, -0.06508), (0.3769, -0.3555, -0.1063), (0.4045, -0.3872, -0.12), (0.4463, -0.399, -0.1063), (0.4472, -0.4213, -0.06508), (0.4463, -0.399, -0.02386), (0.4045, -0.3872, -0.01012), (0.3769, -0.3555, -0.02386), (0.3618, -0.3532, -0.06508), (0.3674, -0.3674, -0.1063), (0.3872, -0.4045, -0.12), (0.4253, -0.4253, -0.1063), (0.4213, -0.4472, -0.06508), (0.4253, -0.4253, -0.02386), (0.3872, -0.4045, -0.01012), (0.3674, -0.3674, -0.02386), (0.3532, -0.3618, -0.06508), (0.3555, -0.3769, -0.1063), (0.3665, -0.4175, -0.12), (0.399, -0.4463, -0.1063), (0.3902, -0.4667, -0.06508), (0.399, -0.4463, -0.02386), (0.3665, -0.4175, -0.01012), (0.3555, -0.3769, -0.02386), (0.3428, -0.3683, -0.06508), (0.3417, -0.3835, -0.1063), (0.3435, -0.4256, -0.12), (0.3688, -0.4608, -0.1063), (0.356, -0.4788, -0.06508), (0.3688, -0.4608, -0.02386), (0.3435, -0.4256, -0.01012), (0.3417, -0.3835, -0.02386), (0.3309, -0.3723, -0.06508), (0.3257, -0.387, -0.1063), (0.2425, -0.4287, -0.12), (0.3372, -0.4683, -0.1063), (0.2459, -0.4834, -0.06508), (9.536e-07, -0.4702, -0.1063), (9.536e-07, -0.4702, -0.02386), (9.536e-07, -0.3878, -0.02386), (9.536e-07, 0.3878, -0.1063), (9.536e-07, -0.3878, -0.1063), (9.536e-07, 0.3878, -0.02386), (9.536e-07, 0.4702, -0.02386), (9.536e-07, 0.4702, -0.1063), (-0.3878, 5.96e-08, -0.1063), (-0.4701, 8.941e-08, -0.1063), (-0.4701, 8.941e-08, -0.02386), (-0.3878, 5.96e-08, -0.02386), (0.3372, -0.4683, -0.02386), (0.2425, -0.4287, -0.01012), (0.3257, -0.387, -0.02386), (0.239, -0.3739, -0.06508), (0.3878, 5.96e-08, -0.1063), (0.4702, 8.941e-08, -0.1063), (0.4702, 8.941e-08, -0.02386), (0.3878, 5.96e-08, -0.02386), (0.2399, -0.3876, -0.1063), (0.245, -0.4697, -0.1063), (0.245, -0.4697, -0.02386), (0.2399, -0.3876, -0.02386), (0.3341, -0.3856, -0.1063), (0.3529, -0.4655, -0.1063), (0.3529, -0.4655, -0.02386), (0.3341, -0.3856, -0.02386), (0.3488, -0.3806, -0.1063), (0.3843, -0.4544, -0.1063), (0.3843, -0.4544, -0.02386), (0.3488, -0.3806, -0.02386), (0.3617, -0.3725, -0.1063), (0.4128, -0.4365, -0.1063), (0.4128, -0.4365, -0.02386), (0.3617, -0.3725, -0.02386), (0.3725, -0.3617, -0.1063), (0.4365, -0.4128, -0.1063), (0.4365, -0.4128, -0.02386), (0.3725, -0.3617, -0.02386), (0.3806, -0.3488, -0.1063), (0.4544, -0.3843, -0.1063), (0.4544, -0.3843, -0.02386), (0.3806, -0.3488, -0.02386), (0.3856, -0.3341, -0.1063), (0.4655, -0.3529, -0.1063), (0.4655, -0.3529, -0.02386), (0.3856, -0.3341, -0.02386), (0.3876, -0.2399, -0.1063), (0.4697, -0.245, -0.1063), (0.4697, -0.245, -0.02386), (0.3876, -0.2399, -0.02386), (0.3876, 0.2399, -0.1063), (0.4697, 0.245, -0.1063), (0.4697, 0.245, -0.02386), (0.3876, 0.2399, -0.02386), (0.3856, 0.3341, -0.1063), (0.4655, 0.3529, -0.1063), (0.4655, 0.3529, -0.02386), (0.3856, 0.3341, -0.02386), (0.3806, 0.3488, -0.1063), (0.4544, 0.3843, -0.1063), (0.4544, 0.3843, -0.02386), (0.3806, 0.3488, -0.02386), (0.3725, 0.3617, -0.1063), (0.4365, 0.4128, -0.1063), (0.4365, 0.4128, -0.02386), (0.3725, 0.3617, -0.02386), (-0.2399, -0.3876, -0.1063), (-0.245, -0.4697, -0.1063), (-0.245, -0.4697, -0.02386), (-0.2399, -0.3876, -0.02386), (-0.3341, -0.3856, -0.1063), (-0.3529, -0.4655, -0.1063), (-0.3529, -0.4655, -0.02386), (-0.3341, -0.3856, -0.02386), (-0.3488, -0.3806, -0.1063), (-0.3843, -0.4544, -0.1063), (-0.3843, -0.4544, -0.02386), (-0.3488, -0.3806, -0.02386), (-0.3617, -0.3725, -0.1063), (-0.4128, -0.4365, -0.1063), (-0.4128, -0.4365, -0.02386), (-0.3617, -0.3725, -0.02386), (-0.3725, -0.3617, -0.1063), (-0.4365, -0.4128, -0.1063), (-0.4365, -0.4128, -0.02386), (-0.3725, -0.3617, -0.02386), (-0.3806, -0.3488, -0.1063), (-0.4544, -0.3843, -0.1063), (-0.4544, -0.3843, -0.02386), (-0.3806, -0.3488, -0.02386), (-0.3856, -0.3341, -0.1063), (-0.4655, -0.3529, -0.1063), (-0.4655, -0.3529, -0.02386), (-0.3856, -0.3341, -0.02386), (-0.3876, -0.2399, -0.1063), (-0.4697, -0.245, -0.1063), (-0.4697, -0.245, -0.02386), (-0.3876, -0.2399, -0.02386), (-0.3876, 0.2399, -0.1063), (-0.4697, 0.245, -0.1063), (-0.4697, 0.245, -0.02386), (-0.3876, 0.2399, -0.02386), (-0.3856, 0.3341, -0.1063), (-0.4655, 0.3529, -0.1063), (-0.4655, 0.3529, -0.02386), (-0.3856, 0.3341, -0.02386), (-0.3806, 0.3488, -0.1063), (-0.4544, 0.3843, -0.1063), (-0.4544, 0.3843, -0.02386), (-0.3806, 0.3488, -0.02386), (-0.3725, 0.3617, -0.1063), (-0.4365, 0.4128, -0.1063), (-0.4365, 0.4128, -0.02386), (-0.3725, 0.3617, -0.02386), (-0.3617, 0.3725, -0.1063), (-0.4128, 0.4365, -0.1063), (-0.4128, 0.4365, -0.02386), (-0.3617, 0.3725, -0.02386), (-0.3488, 0.3806, -0.1063), (-0.3843, 0.4544, -0.1063), (-0.3843, 0.4544, -0.02386), (-0.3488, 0.3806, -0.02386), (-0.3341, 0.3856, -0.1063), (-0.3529, 0.4655, -0.1063), (-0.3529, 0.4655, -0.02386), (-0.3341, 0.3856, -0.02386), (-0.2399, 0.3876, -0.1063), (-0.245, 0.4697, -0.1063), (-0.245, 0.4697, -0.02386), (-0.2399, 0.3876, -0.02386), (-0.1426, -0.3365, -0.06508), (-0.2128, -0.3365, -0.06508), (-0.1426, -0.3612, -0.1328), (-0.2128, -0.3611, -0.1328), (-0.1426, -0.4289, -0.1575), (-0.2129, -0.4287, -0.1575), (-0.2129, -0.4963, -0.1328), (-0.1427, -0.4965, -0.1328), (-0.2129, -0.4287, -0.01012), (-0.1426, -0.4289, -0.01012), (-0.2129, -0.4835, -0.06508), (-0.1426, -0.4837, -0.06508), (-0.2129, -0.374, -0.06508), (-0.1426, -0.3741, -0.06508), (-0.2129, -0.4287, -0.12), (-0.1426, -0.4289, -0.12), (-0.1426, -0.47, -0.1063), (-0.2129, -0.4698, -0.1063), (-0.1426, -0.47, -0.02386), (-0.2129, -0.4698, -0.02386), (-0.2129, -0.3877, -0.02386), (-0.1426, -0.3878, -0.02386), (-0.2129, -0.3877, -0.1063), (-0.1426, -0.3878, -0.1063), (-0.2128, -0.3611, 0.002629), (-0.1426, -0.3612, 0.002644), (-0.1427, -0.4965, 0.002622), (-0.2129, -0.4963, 0.002651), (-0.213, -0.521, -0.06508), (-0.1427, -0.5212, -0.06508), (-0.2129, -0.4287, 0.02739), (-0.1426, -0.4289, 0.02739), (0.3617, 0.3725, -0.1063), (0.4128, 0.4365, -0.1063), (0.4128, 0.4365, -0.02386), (0.3617, 0.3725, -0.02386), (0.3488, 0.3806, -0.1063), (0.3843, 0.4544, -0.1063), (0.3843, 0.4544, -0.02386), (0.3488, 0.3806, -0.02386), (0.3341, 0.3856, -0.1063), (0.3529, 0.4655, -0.1063), (0.3529, 0.4655, -0.02386), (0.3341, 0.3856, -0.02386), (0.2399, 0.3876, -0.1063), (0.245, 0.4697, -0.1063), (0.245, 0.4697, -0.02386), (0.2399, 0.3876, -0.02386), (0.1426, -0.3365, -0.06508), (0.2128, -0.3365, -0.06508), (0.1426, -0.3612, -0.1328), (0.2128, -0.3611, -0.1328), (0.1426, -0.4289, -0.1575), (0.2129, -0.4287, -0.1575), (0.2129, -0.4963, -0.1328), (0.1427, -0.4965, -0.1328), (0.2129, -0.4287, -0.01012), (0.1426, -0.4289, -0.01012), (0.2129, -0.4835, -0.06508), (0.1426, -0.4837, -0.06508), (0.2129, -0.374, -0.06508), (0.1426, -0.3741, -0.06508), (0.2129, -0.4287, -0.12), (0.1426, -0.4289, -0.12), (0.1426, -0.47, -0.1063), (0.2129, -0.4698, -0.1063), (0.1426, -0.47, -0.02386), (0.2129, -0.4698, -0.02386), (0.2129, -0.3877, -0.02386), (0.1426, -0.3878, -0.02386), (0.2129, -0.3877, -0.1063), (0.1426, -0.3878, -0.1063), (0.2128, -0.3611, 0.002629), (0.1426, -0.3612, 0.002644), (0.1427, -0.4965, 0.002622), (0.2129, -0.4963, 0.002651), (0.213, -0.521, -0.06508), (0.1427, -0.5212, -0.06508), (0.2129, -0.4287, 0.02739), (0.1426, -0.4289, 0.02739), (-0.157, 0.1828, -0.1464), (-0.157, 0.1828, 0.01392), (-0.157, 0.4863, -0.1464), (0.1465, 0.1828, -0.1464), (0.1465, 0.1828, 0.01392), (0.1465, 0.4863, -0.1464), (-0.157, 0.0784, -0.1464), (-0.157, 0.0784, -0.08871), (0.1465, 0.0784, -0.08871), (0.1465, 0.0784, -0.1464), (-0.157, -0.07853, -0.1464), (-0.157, -0.07853, -0.08871), (0.1465, -0.07853, -0.08871), (0.1465, -0.07853, -0.1464), (-0.157, 0.4334, 0.01392), (-0.157, 0.4863, -0.03901), (-0.157, 0.4598, 0.006833), (-0.157, 0.4792, -0.01254), (0.1465, 0.4863, -0.03901), (0.1465, 0.4334, 0.01392), (0.1465, 0.4792, -0.01254), (0.1465, 0.4598, 0.006833)], [], [(33, 202, 454, 203), (34, 204, 455, 205), (0, 128, 489, 129), (1, 129, 489, 131), (33, 201, 453, 202), (35, 205, 455, 206), (508, 566, 432, 427), (1, 131, 490, 132), (34, 203, 454, 204), (32, 199, 452, 200), (504, 564, 435, 425), (510, 365, 432, 566), (35, 197, 459, 205), (30, 196, 462, 192), (2, 134, 491, 135), (506, 367, 433, 561), (116, 429, 465, 180), (126, 428, 464, 186), (31, 195, 459, 197), (32, 200, 453, 201), (118, 431, 467, 184), (116, 428, 460, 190), (28, 190, 460, 187), (29, 193, 461, 189), (116, 180, 464, 428), (118, 430, 462, 196), (126, 186, 467, 431), (30, 192, 458, 194), (117, 182, 465, 429), (52, 365, 433, 366), (28, 187, 456, 188), (31, 197, 456, 187), (52, 232, 436, 364), (55, 238, 439, 426), (55, 426, 435, 427), (126, 198, 460, 428), (54, 236, 438, 424), (117, 193, 462, 430), (117, 429, 461, 193), (54, 425, 435, 426), (116, 190, 461, 429), (118, 196, 463, 431), (29, 191, 458, 192), (126, 431, 463, 198), (117, 430, 466, 182), (48, 232, 437, 233), (55, 427, 432, 364), (118, 184, 466, 430), (48, 224, 440, 231), (51, 230, 443, 237), (51, 237, 439, 238), (55, 364, 436, 238), (50, 228, 442, 235), (53, 424, 438, 234), (53, 366, 433, 367), (50, 236, 439, 237), (52, 366, 437, 232), (54, 426, 439, 236), (54, 424, 434, 425), (52, 364, 432, 365), (53, 234, 437, 366), (44, 224, 441, 225), (51, 238, 436, 231), (53, 367, 434, 424), (44, 216, 444, 223), (47, 222, 447, 229), (47, 229, 443, 230), (51, 231, 440, 230), (46, 220, 446, 227), (49, 235, 442, 226), (49, 233, 437, 234), (46, 228, 443, 229), (48, 233, 441, 224), (50, 237, 443, 228), (50, 235, 438, 236), (48, 231, 436, 232), (49, 226, 441, 233), (40, 216, 445, 217), (47, 230, 440, 223), (49, 234, 438, 235), (40, 208, 448, 215), (43, 214, 451, 221), (43, 221, 447, 222), (47, 223, 444, 222), (42, 212, 450, 219), (45, 227, 446, 218), (45, 225, 441, 226), (42, 220, 447, 221), (44, 225, 445, 216), (46, 229, 447, 220), (46, 227, 442, 228), (44, 223, 440, 224), (45, 218, 445, 225), (36, 208, 449, 209), (43, 222, 444, 215), (45, 226, 442, 227), (39, 214, 448, 207), (36, 200, 452, 207), (39, 213, 451, 214), (43, 215, 448, 214), (39, 207, 452, 206), (41, 219, 450, 210), (41, 217, 445, 218), (38, 204, 454, 211), (40, 217, 449, 208), (42, 221, 451, 212), (42, 219, 446, 220), (40, 215, 444, 216), (41, 210, 449, 217), (35, 206, 452, 199), (39, 206, 455, 213), (41, 218, 446, 219), (24, 172, 468, 179), (27, 178, 471, 185), (31, 198, 463, 195), (28, 189, 461, 190), (26, 176, 470, 183), (29, 189, 457, 191), (37, 209, 449, 210), (27, 186, 464, 179), (28, 188, 457, 189), (30, 195, 463, 196), (38, 211, 450, 212), (33, 203, 458, 191), (29, 192, 462, 193), (20, 172, 469, 173), (24, 180, 465, 181), (34, 205, 459, 194), (20, 164, 472, 171), (23, 170, 475, 177), (23, 177, 471, 178), (27, 179, 468, 178), (22, 168, 474, 175), (25, 183, 470, 174), (25, 181, 465, 182), (22, 176, 471, 177), (24, 181, 469, 172), (26, 185, 471, 176), (26, 184, 467, 185), (24, 179, 464, 180), (25, 174, 469, 181), (16, 164, 473, 165), (23, 178, 468, 171), (25, 182, 466, 183), (16, 156, 476, 163), (19, 162, 479, 169), (19, 169, 475, 170), (23, 171, 472, 170), (18, 160, 478, 167), (21, 175, 474, 166), (21, 173, 469, 174), (18, 168, 475, 169), (20, 173, 473, 164), (22, 177, 475, 168), (22, 175, 470, 176), (20, 171, 468, 172), (21, 166, 473, 173), (12, 156, 477, 157), (19, 170, 472, 163), (21, 174, 470, 175), (12, 148, 480, 155), (15, 154, 483, 161), (15, 161, 479, 162), (19, 163, 476, 162), (14, 152, 482, 159), (17, 167, 478, 158), (17, 165, 473, 166), (14, 160, 479, 161), (16, 165, 477, 156), (18, 169, 479, 160), (18, 167, 474, 168), (16, 163, 472, 164), (17, 158, 477, 165), (8, 148, 481, 149), (15, 162, 476, 155), (17, 166, 474, 167), (8, 140, 484, 147), (11, 146, 487, 153), (11, 153, 483, 154), (15, 155, 480, 154), (10, 144, 486, 151), (13, 159, 482, 150), (13, 157, 477, 158), (10, 152, 483, 153), (12, 157, 481, 148), (14, 161, 483, 152), (14, 159, 478, 160), (12, 155, 476, 156), (13, 150, 481, 157), (4, 140, 485, 141), (11, 154, 480, 147), (13, 158, 478, 159), (7, 146, 484, 139), (4, 128, 488, 139), (7, 145, 487, 146), (11, 147, 484, 146), (7, 139, 488, 137), (9, 151, 486, 142), (9, 149, 481, 150), (6, 134, 490, 143), (8, 149, 485, 140), (10, 153, 487, 144), (10, 151, 482, 152), (8, 147, 480, 148), (9, 142, 485, 149), (3, 137, 488, 127), (7, 137, 491, 145), (9, 150, 482, 151), (0, 129, 493, 130), (1, 132, 494, 133), (0, 130, 492, 127), (6, 144, 487, 145), (5, 141, 485, 142), (5, 142, 486, 143), (5, 143, 490, 131), (3, 127, 492, 138), (1, 133, 493, 129), (2, 135, 495, 136), (6, 145, 491, 134), (4, 139, 484, 140), (6, 143, 486, 144), (4, 141, 489, 128), (2, 136, 494, 132), (5, 131, 489, 141), (56, 243, 525, 242), (60, 241, 521, 254), (61, 255, 517, 254), (57, 246, 526, 245), (57, 242, 525, 246), (61, 256, 518, 255), (62, 257, 518, 256), (58, 249, 527, 248), (58, 245, 526, 249), (62, 258, 519, 257), (63, 252, 516, 259), (59, 240, 520, 250), (59, 251, 524, 240), (63, 250, 520, 252), (60, 252, 520, 241), (56, 240, 524, 243), (60, 253, 516, 252), (64, 253, 517, 262), (65, 255, 518, 264), (61, 244, 522, 256), (61, 254, 521, 244), (65, 262, 517, 255), (66, 257, 519, 266), (62, 247, 523, 258), (63, 258, 523, 250), (67, 259, 516, 260), (64, 260, 516, 253), (60, 254, 517, 253), (62, 256, 522, 247), (66, 264, 518, 257), (67, 266, 519, 259), (63, 259, 519, 258), (64, 261, 512, 260), (68, 261, 513, 270), (69, 263, 514, 272), (65, 263, 513, 262), (65, 264, 514, 263), (69, 270, 513, 263), (70, 265, 515, 274), (66, 265, 514, 264), (67, 260, 512, 267), (71, 267, 512, 268), (68, 268, 512, 261), (64, 262, 513, 261), (66, 266, 515, 265), (70, 272, 514, 265), (71, 274, 515, 267), (67, 267, 515, 266), (68, 269, 420, 268), (72, 269, 421, 278), (73, 271, 422, 280), (69, 271, 421, 270), (69, 272, 422, 271), (73, 278, 421, 271), (74, 273, 423, 282), (70, 273, 422, 272), (71, 268, 420, 275), (75, 275, 420, 276), (72, 276, 420, 269), (68, 270, 421, 269), (70, 274, 423, 273), (74, 280, 422, 273), (75, 282, 423, 275), (71, 275, 423, 274), (72, 277, 416, 276), (76, 277, 417, 286), (77, 279, 418, 288), (73, 279, 417, 278), (73, 280, 418, 279), (77, 286, 417, 279), (78, 281, 419, 290), (74, 281, 418, 280), (75, 276, 416, 283), (79, 283, 416, 284), (76, 284, 416, 277), (72, 278, 417, 277), (74, 282, 419, 281), (78, 288, 418, 281), (79, 290, 419, 283), (75, 283, 419, 282), (76, 285, 412, 284), (80, 285, 413, 294), (81, 287, 414, 296), (77, 287, 413, 286), (77, 288, 414, 287), (81, 294, 413, 287), (82, 289, 415, 298), (78, 289, 414, 288), (79, 284, 412, 291), (83, 291, 412, 292), (80, 292, 412, 285), (76, 286, 413, 285), (78, 290, 415, 289), (82, 296, 414, 289), (83, 298, 415, 291), (79, 291, 415, 290), (80, 293, 408, 292), (84, 302, 401, 301), (85, 304, 401, 302), (81, 295, 409, 294), (81, 296, 410, 295), (85, 306, 406, 305), (86, 309, 407, 308), (82, 298, 411, 297), (83, 299, 411, 298), (87, 311, 404, 300), (84, 303, 405, 302), (80, 294, 409, 293), (82, 297, 410, 296), (86, 308, 403, 307), (87, 308, 407, 311), (83, 292, 408, 299), (88, 301, 401, 314), (92, 313, 397, 322), (93, 323, 393, 322), (89, 304, 402, 316), (89, 314, 401, 304), (93, 324, 394, 323), (94, 325, 394, 324), (90, 307, 403, 318), (90, 316, 402, 307), (94, 326, 395, 325), (95, 320, 392, 327), (91, 312, 396, 319), (91, 310, 400, 312), (95, 319, 396, 320), (92, 320, 396, 313), (88, 312, 400, 301), (92, 321, 392, 320), (96, 321, 393, 330), (97, 323, 394, 332), (93, 315, 398, 324), (93, 322, 397, 315), (97, 330, 393, 323), (98, 325, 395, 334), (94, 317, 399, 326), (95, 326, 399, 319), (99, 327, 392, 328), (96, 328, 392, 321), (92, 322, 393, 321), (94, 324, 398, 317), (98, 332, 394, 325), (99, 334, 395, 327), (95, 327, 395, 326), (96, 329, 388, 328), (100, 329, 389, 338), (101, 331, 390, 340), (97, 331, 389, 330), (97, 332, 390, 331), (101, 338, 389, 331), (102, 333, 391, 342), (98, 333, 390, 332), (99, 328, 388, 335), (103, 335, 388, 336), (100, 336, 388, 329), (96, 330, 389, 329), (98, 334, 391, 333), (102, 340, 390, 333), (103, 342, 391, 335), (99, 335, 391, 334), (100, 337, 384, 336), (104, 337, 385, 346), (105, 339, 386, 348), (101, 339, 385, 338), (101, 340, 386, 339), (105, 346, 385, 339), (106, 341, 387, 350), (102, 341, 386, 340), (103, 336, 384, 343), (107, 343, 384, 344), (104, 344, 384, 337), (100, 338, 385, 337), (102, 342, 387, 341), (106, 348, 386, 341), (107, 350, 387, 343), (103, 343, 387, 342), (104, 345, 380, 344), (108, 345, 381, 354), (109, 347, 382, 368), (105, 347, 381, 346), (105, 348, 382, 347), (109, 354, 381, 347), (110, 349, 383, 370), (106, 349, 382, 348), (107, 344, 380, 351), (111, 351, 380, 352), (108, 352, 380, 345), (104, 346, 381, 345), (106, 350, 383, 349), (110, 368, 382, 349), (111, 370, 383, 351), (107, 351, 383, 350), (108, 353, 376, 352), (112, 373, 405, 303), (113, 374, 406, 306), (109, 355, 377, 354), (109, 368, 378, 355), (113, 295, 410, 374), (114, 375, 407, 309), (110, 369, 378, 368), (111, 352, 376, 371), (239, 372, 404, 311), (112, 293, 409, 373), (108, 354, 377, 353), (110, 370, 379, 369), (114, 297, 411, 375), (239, 299, 408, 372), (111, 371, 379, 370), (239, 311, 407, 375), (112, 372, 408, 293), (112, 303, 404, 372), (113, 306, 405, 373), (114, 374, 410, 297), (113, 373, 409, 295), (114, 309, 406, 374), (85, 305, 402, 304), (84, 301, 400, 300), (88, 314, 397, 313), (89, 316, 398, 315), (86, 305, 406, 309), (85, 302, 405, 306), (89, 315, 397, 314), (90, 318, 399, 317), (87, 310, 403, 308), (86, 307, 402, 305), (90, 317, 398, 316), (91, 319, 399, 318), (84, 300, 404, 303), (87, 300, 400, 310), (91, 318, 403, 310), (88, 313, 396, 312), (239, 375, 411, 299), (3, 135, 491, 137), (0, 127, 488, 128), (30, 194, 459, 195), (32, 188, 456, 199), (38, 212, 451, 213), (31, 187, 460, 198), (36, 209, 453, 200), (37, 211, 454, 202), (35, 199, 456, 197), (26, 183, 466, 184), (37, 210, 450, 211), (38, 213, 455, 204), (36, 207, 448, 208), (32, 201, 457, 188), (27, 185, 467, 186), (34, 194, 458, 203), (37, 202, 453, 209), (33, 191, 457, 201), (574, 571, 570, 575), (58, 247, 522, 245), (59, 250, 523, 248), (501, 499, 498, 500), (3, 138, 495, 135), (502, 501, 500, 503), (499, 497, 496, 498), (57, 244, 521, 242), (58, 248, 523, 247), (507, 562, 570, 573), (506, 563, 434, 367), (2, 132, 490, 134), (567, 511, 500, 498), (59, 248, 527, 251), (56, 241, 520, 240), (511, 560, 503, 500), (561, 510, 501, 502), (56, 242, 521, 241), (57, 245, 522, 244), (563, 506, 572, 571), (510, 561, 433, 365), (508, 427, 435, 564), (566, 508, 497, 499), (509, 567, 498, 496), (560, 507, 573, 503), (564, 504, 574, 568), (571, 572, 573, 570), (568, 574, 575, 569), (572, 502, 503, 573), (504, 563, 571, 574), (505, 565, 569, 575), (504, 425, 434, 563), (510, 566, 499, 501), (497, 568, 569, 496), (506, 561, 502, 572), (508, 564, 568, 497), (562, 505, 575, 570), (565, 509, 496, 569), (542, 353, 377, 545), (534, 535, 532, 533), (540, 371, 376, 550), (542, 550, 376, 353), (538, 355, 378, 547), (540, 548, 379, 371), (536, 369, 379, 548), (538, 545, 377, 355), (540, 529, 552, 548), (538, 556, 534, 545), (541, 528, 530, 551), (539, 557, 554, 546), (545, 534, 533, 542), (546, 554, 559, 537), (536, 558, 555, 547), (550, 531, 529, 540), (536, 547, 378, 369), (533, 532, 530, 531), (531, 530, 528, 529), (529, 528, 553, 552), (555, 554, 557, 556), (556, 557, 535, 534), (552, 553, 559, 558), (558, 559, 554, 555), (543, 532, 535, 544), (544, 535, 557, 539), (542, 533, 531, 550), (548, 552, 558, 536), (549, 553, 528, 541), (551, 530, 532, 543), (537, 559, 553, 549), (547, 555, 556, 538), (115, 243, 524, 359), (120, 246, 525, 363), (121, 539, 546, 357), (123, 541, 551, 360), (125, 249, 526, 362), (119, 537, 549, 358), (115, 363, 525, 243), (122, 359, 524, 251), (125, 361, 527, 249), (120, 362, 526, 246), (121, 356, 544, 539), (123, 358, 549, 541), (124, 360, 551, 543), (119, 357, 546, 537), (122, 251, 527, 361), (124, 543, 544, 356), (120, 363, 493, 133), (125, 362, 494, 136), (115, 130, 493, 363), (122, 361, 495, 138), (121, 507, 560, 356), (123, 360, 567, 509), (125, 136, 495, 361), (120, 133, 494, 362), (124, 511, 567, 360), (124, 356, 560, 511), (122, 138, 492, 359), (123, 509, 565, 358), (121, 357, 562, 507), (115, 359, 492, 130), (119, 505, 562, 357), (119, 358, 565, 505), (576, 703, 1064, 704), (576, 704, 1065, 705), (576, 705, 1069, 706), (576, 706, 1068, 703), (577, 705, 1065, 707), (577, 707, 1066, 708), (577, 708, 1070, 709), (577, 709, 1069, 705), (578, 708, 1066, 710), (578, 710, 1067, 711), (578, 711, 1071, 712), (578, 712, 1070, 708), (579, 711, 1067, 713), (579, 713, 1064, 703), (579, 703, 1068, 714), (579, 714, 1071, 711), (580, 715, 1060, 716), (580, 716, 1061, 717), (580, 717, 1065, 704), (580, 704, 1064, 715), (581, 717, 1061, 718), (581, 718, 1062, 719), (581, 719, 1066, 707), (581, 707, 1065, 717), (582, 719, 1062, 720), (582, 720, 1063, 721), (582, 721, 1067, 710), (582, 710, 1066, 719), (583, 721, 1063, 722), (583, 722, 1060, 715), (583, 715, 1064, 713), (583, 713, 1067, 721), (584, 723, 1056, 724), (584, 724, 1057, 725), (584, 725, 1061, 716), (584, 716, 1060, 723), (585, 725, 1057, 726), (585, 726, 1058, 727), (585, 727, 1062, 718), (585, 718, 1061, 725), (586, 727, 1058, 728), (586, 728, 1059, 729), (586, 729, 1063, 720), (586, 720, 1062, 727), (587, 729, 1059, 730), (587, 730, 1056, 723), (587, 723, 1060, 722), (587, 722, 1063, 729), (588, 731, 1052, 732), (588, 732, 1053, 733), (588, 733, 1057, 724), (588, 724, 1056, 731), (589, 733, 1053, 734), (589, 734, 1054, 735), (589, 735, 1058, 726), (589, 726, 1057, 733), (590, 735, 1054, 736), (590, 736, 1055, 737), (590, 737, 1059, 728), (590, 728, 1058, 735), (591, 737, 1055, 738), (591, 738, 1052, 731), (591, 731, 1056, 730), (591, 730, 1059, 737), (592, 739, 1048, 740), (592, 740, 1049, 741), (592, 741, 1053, 732), (592, 732, 1052, 739), (593, 741, 1049, 742), (593, 742, 1050, 743), (593, 743, 1054, 734), (593, 734, 1053, 741), (594, 743, 1050, 744), (594, 744, 1051, 745), (594, 745, 1055, 736), (594, 736, 1054, 743), (595, 745, 1051, 746), (595, 746, 1048, 739), (595, 739, 1052, 738), (595, 738, 1055, 745), (596, 747, 1044, 748), (596, 748, 1045, 749), (596, 749, 1049, 740), (596, 740, 1048, 747), (597, 749, 1045, 750), (597, 750, 1046, 751), (597, 751, 1050, 742), (597, 742, 1049, 749), (598, 751, 1046, 752), (598, 752, 1047, 753), (598, 753, 1051, 744), (598, 744, 1050, 751), (599, 753, 1047, 754), (599, 754, 1044, 747), (599, 747, 1048, 746), (599, 746, 1051, 753), (600, 755, 1040, 756), (600, 756, 1041, 757), (600, 757, 1045, 748), (600, 748, 1044, 755), (601, 757, 1041, 758), (601, 758, 1042, 759), (601, 759, 1046, 750), (601, 750, 1045, 757), (602, 759, 1042, 760), (602, 760, 1043, 761), (602, 761, 1047, 752), (602, 752, 1046, 759), (603, 761, 1043, 762), (603, 762, 1040, 755), (603, 755, 1044, 754), (603, 754, 1047, 761), (604, 763, 1032, 764), (604, 764, 1033, 765), (604, 765, 1037, 766), (604, 766, 1036, 763), (605, 765, 1033, 767), (605, 767, 1034, 768), (605, 768, 1038, 769), (605, 769, 1037, 765), (606, 768, 1034, 770), (606, 770, 1035, 771), (606, 771, 1039, 772), (606, 772, 1038, 768), (607, 771, 1035, 773), (607, 773, 1032, 763), (607, 763, 1036, 774), (607, 774, 1039, 771), (608, 775, 1028, 776), (608, 776, 1029, 777), (608, 777, 1033, 764), (608, 764, 1032, 775), (609, 777, 1029, 778), (609, 778, 1030, 779), (609, 779, 1034, 767), (609, 767, 1033, 777), (610, 779, 1030, 780), (610, 780, 1031, 781), (610, 781, 1035, 770), (610, 770, 1034, 779), (611, 781, 1031, 782), (611, 782, 1028, 775), (611, 775, 1032, 773), (611, 773, 1035, 781), (612, 783, 1024, 784), (612, 784, 1025, 785), (612, 785, 1029, 776), (612, 776, 1028, 783), (613, 785, 1025, 786), (613, 786, 1026, 787), (613, 787, 1030, 778), (613, 778, 1029, 785), (614, 787, 1026, 788), (614, 788, 1027, 789), (614, 789, 1031, 780), (614, 780, 1030, 787), (615, 789, 1027, 790), (615, 790, 1024, 783), (615, 783, 1028, 782), (615, 782, 1031, 789), (616, 791, 1020, 792), (616, 792, 1021, 793), (616, 793, 1025, 784), (616, 784, 1024, 791), (617, 793, 1021, 794), (617, 794, 1022, 795), (617, 795, 1026, 786), (617, 786, 1025, 793), (618, 795, 1022, 796), (618, 796, 1023, 797), (618, 797, 1027, 788), (618, 788, 1026, 795), (619, 797, 1023, 798), (619, 798, 1020, 791), (619, 791, 1024, 790), (619, 790, 1027, 797), (620, 799, 1016, 800), (620, 800, 1017, 801), (620, 801, 1021, 792), (620, 792, 1020, 799), (621, 801, 1017, 802), (621, 802, 1018, 803), (621, 803, 1022, 794), (621, 794, 1021, 801), (622, 803, 1018, 804), (622, 804, 1019, 805), (622, 805, 1023, 796), (622, 796, 1022, 803), (623, 805, 1019, 806), (623, 806, 1016, 799), (623, 799, 1020, 798), (623, 798, 1023, 805), (624, 807, 1012, 808), (624, 808, 1013, 809), (624, 809, 1017, 800), (624, 800, 1016, 807), (625, 809, 1013, 810), (625, 810, 1014, 811), (625, 811, 1018, 802), (625, 802, 1017, 809), (626, 811, 1014, 812), (626, 812, 1015, 813), (626, 813, 1019, 804), (626, 804, 1018, 811), (627, 813, 1015, 814), (627, 814, 1012, 807), (627, 807, 1016, 806), (627, 806, 1019, 813), (628, 815, 1008, 816), (628, 816, 1009, 817), (628, 817, 1013, 808), (628, 808, 1012, 815), (629, 817, 1009, 818), (629, 818, 1010, 819), (629, 819, 1014, 810), (629, 810, 1013, 817), (630, 819, 1010, 820), (630, 820, 1011, 821), (630, 821, 1015, 812), (630, 812, 1014, 819), (631, 821, 1011, 822), (631, 822, 1008, 815), (631, 815, 1012, 814), (631, 814, 1015, 821), (632, 827, 1117, 826), (636, 825, 1113, 838), (637, 839, 1109, 838), (633, 830, 1118, 829), (633, 826, 1117, 830), (637, 840, 1110, 839), (638, 841, 1110, 840), (634, 833, 1119, 832), (634, 829, 1118, 833), (638, 842, 1111, 841), (639, 836, 1108, 843), (635, 824, 1112, 834), (635, 835, 1116, 824), (639, 834, 1112, 836), (636, 836, 1112, 825), (632, 824, 1116, 827), (636, 837, 1108, 836), (640, 837, 1109, 846), (641, 839, 1110, 848), (637, 828, 1114, 840), (637, 838, 1113, 828), (641, 846, 1109, 839), (642, 841, 1111, 850), (638, 831, 1115, 842), (639, 842, 1115, 834), (643, 843, 1108, 844), (640, 844, 1108, 837), (636, 838, 1109, 837), (638, 840, 1114, 831), (642, 848, 1110, 841), (643, 850, 1111, 843), (639, 843, 1111, 842), (640, 845, 1104, 844), (644, 845, 1105, 854), (645, 847, 1106, 856), (641, 847, 1105, 846), (641, 848, 1106, 847), (645, 854, 1105, 847), (646, 849, 1107, 858), (642, 849, 1106, 848), (643, 844, 1104, 851), (647, 851, 1104, 852), (644, 852, 1104, 845), (640, 846, 1105, 845), (642, 850, 1107, 849), (646, 856, 1106, 849), (647, 858, 1107, 851), (643, 851, 1107, 850), (644, 853, 1004, 852), (648, 853, 1005, 862), (649, 855, 1006, 864), (645, 855, 1005, 854), (645, 856, 1006, 855), (649, 862, 1005, 855), (650, 857, 1007, 866), (646, 857, 1006, 856), (647, 852, 1004, 859), (651, 859, 1004, 860), (648, 860, 1004, 853), (644, 854, 1005, 853), (646, 858, 1007, 857), (650, 864, 1006, 857), (651, 866, 1007, 859), (647, 859, 1007, 858), (648, 861, 1000, 860), (652, 861, 1001, 870), (653, 863, 1002, 872), (649, 863, 1001, 862), (649, 864, 1002, 863), (653, 870, 1001, 863), (654, 865, 1003, 874), (650, 865, 1002, 864), (651, 860, 1000, 867), (655, 867, 1000, 868), (652, 868, 1000, 861), (648, 862, 1001, 861), (650, 866, 1003, 865), (654, 872, 1002, 865), (655, 874, 1003, 867), (651, 867, 1003, 866), (652, 869, 996, 868), (656, 869, 997, 878), (657, 871, 998, 880), (653, 871, 997, 870), (653, 872, 998, 871), (657, 878, 997, 871), (658, 873, 999, 882), (654, 873, 998, 872), (655, 868, 996, 875), (659, 875, 996, 876), (656, 876, 996, 869), (652, 870, 997, 869), (654, 874, 999, 873), (658, 880, 998, 873), (659, 882, 999, 875), (655, 875, 999, 874), (656, 877, 992, 876), (660, 886, 985, 885), (661, 888, 985, 886), (657, 879, 993, 878), (657, 880, 994, 879), (661, 890, 990, 889), (662, 893, 991, 892), (658, 882, 995, 881), (659, 883, 995, 882), (663, 895, 988, 884), (660, 887, 989, 886), (656, 878, 993, 877), (658, 881, 994, 880), (662, 892, 987, 891), (663, 892, 991, 895), (659, 876, 992, 883), (664, 885, 985, 898), (668, 897, 981, 906), (669, 907, 977, 906), (665, 888, 986, 900), (665, 898, 985, 888), (669, 908, 978, 907), (670, 909, 978, 908), (666, 891, 987, 902), (666, 900, 986, 891), (670, 910, 979, 909), (671, 904, 976, 911), (667, 896, 980, 903), (667, 894, 984, 896), (671, 903, 980, 904), (668, 904, 980, 897), (664, 896, 984, 885), (668, 905, 976, 904), (672, 905, 977, 914), (673, 907, 978, 916), (669, 899, 982, 908), (669, 906, 981, 899), (673, 914, 977, 907), (674, 909, 979, 918), (670, 901, 983, 910), (671, 910, 983, 903), (675, 911, 976, 912), (672, 912, 976, 905), (668, 906, 977, 905), (670, 908, 982, 901), (674, 916, 978, 909), (675, 918, 979, 911), (671, 911, 979, 910), (672, 913, 972, 912), (676, 913, 973, 922), (677, 915, 974, 924), (673, 915, 973, 914), (673, 916, 974, 915), (677, 922, 973, 915), (678, 917, 975, 926), (674, 917, 974, 916), (675, 912, 972, 919), (679, 919, 972, 920), (676, 920, 972, 913), (672, 914, 973, 913), (674, 918, 975, 917), (678, 924, 974, 917), (679, 926, 975, 919), (675, 919, 975, 918), (676, 921, 968, 920), (680, 921, 969, 930), (681, 923, 970, 932), (677, 923, 969, 922), (677, 924, 970, 923), (681, 930, 969, 923), (682, 925, 971, 934), (678, 925, 970, 924), (679, 920, 968, 927), (683, 927, 968, 928), (680, 928, 968, 921), (676, 922, 969, 921), (678, 926, 971, 925), (682, 932, 970, 925), (683, 934, 971, 927), (679, 927, 971, 926), (680, 929, 964, 928), (684, 929, 965, 938), (685, 931, 966, 952), (681, 931, 965, 930), (681, 932, 966, 931), (685, 938, 965, 931), (686, 933, 967, 954), (682, 933, 966, 932), (683, 928, 964, 935), (687, 935, 964, 936), (684, 936, 964, 929), (680, 930, 965, 929), (682, 934, 967, 933), (686, 952, 966, 933), (687, 954, 967, 935), (683, 935, 967, 934), (684, 937, 960, 936), (688, 957, 989, 887), (689, 958, 990, 890), (685, 939, 961, 938), (685, 952, 962, 939), (689, 879, 994, 958), (690, 959, 991, 893), (686, 953, 962, 952), (687, 936, 960, 955), (823, 956, 988, 895), (688, 877, 993, 957), (684, 938, 961, 937), (686, 954, 963, 953), (690, 881, 995, 959), (823, 883, 992, 956), (687, 955, 963, 954), (823, 895, 991, 959), (688, 956, 992, 877), (688, 887, 988, 956), (689, 890, 989, 957), (690, 958, 994, 881), (689, 957, 993, 879), (690, 893, 990, 958), (661, 889, 986, 888), (660, 885, 984, 884), (664, 898, 981, 897), (665, 900, 982, 899), (662, 889, 990, 893), (661, 886, 989, 890), (665, 899, 981, 898), (666, 902, 983, 901), (663, 894, 987, 892), (662, 891, 986, 889), (666, 901, 982, 900), (667, 903, 983, 902), (660, 884, 988, 887), (663, 884, 984, 894), (667, 902, 987, 894), (664, 897, 980, 896), (823, 959, 995, 883), (691, 943, 1068, 706), (691, 706, 1069, 947), (692, 766, 1037, 949), (692, 949, 1041, 756), (692, 756, 1040, 948), (692, 948, 1036, 766), (693, 769, 1038, 950), (693, 950, 1042, 758), (693, 758, 1041, 949), (693, 949, 1037, 769), (694, 772, 1039, 951), (694, 951, 1043, 760), (694, 760, 1042, 950), (694, 950, 1038, 772), (695, 774, 1036, 948), (695, 948, 1040, 762), (695, 762, 1043, 951), (695, 951, 1039, 774), (696, 942, 1093, 1081), (634, 831, 1114, 829), (635, 834, 1115, 832), (696, 1081, 1090, 941), (697, 947, 1069, 709), (697, 709, 1070, 946), (698, 941, 1090, 1083), (633, 828, 1113, 826), (634, 832, 1115, 831), (698, 1083, 1088, 940), (699, 945, 1071, 714), (699, 714, 1068, 943), (700, 944, 1095, 1085), (635, 832, 1119, 835), (632, 825, 1112, 824), (700, 1085, 1093, 942), (701, 940, 1088, 1087), (632, 826, 1113, 825), (633, 829, 1114, 828), (701, 1087, 1095, 944), (702, 946, 1070, 712), (702, 712, 1071, 945), (1086, 1089, 1009, 816), (1078, 1077, 1076, 1079), (1084, 1094, 1008, 822), (1086, 816, 1008, 1094), (1082, 1091, 1010, 818), (1084, 822, 1011, 1092), (1080, 1092, 1011, 820), (1082, 818, 1009, 1089), (1084, 1092, 1096, 1073), (1082, 1089, 1078, 1100), (1085, 1095, 1074, 1072), (1083, 1090, 1098, 1101), (1089, 1086, 1077, 1078), (1090, 1081, 1103, 1098), (1080, 1091, 1099, 1102), (1094, 1084, 1073, 1075), (1080, 820, 1010, 1091), (1077, 1075, 1074, 1076), (1075, 1073, 1072, 1074), (1073, 1096, 1097, 1072), (1099, 1100, 1101, 1098), (1100, 1078, 1079, 1101), (1096, 1102, 1103, 1097), (1102, 1099, 1098, 1103), (1087, 1088, 1079, 1076), (1088, 1083, 1101, 1079), (1086, 1094, 1075, 1077), (1092, 1080, 1102, 1096), (1093, 1085, 1072, 1097), (1095, 1087, 1076, 1074), (1081, 1093, 1097, 1103), (1091, 1082, 1100, 1099), (1134, 937, 961, 1137), (1126, 1127, 1124, 1125), (1132, 955, 960, 1142), (1134, 1142, 960, 937), (1130, 939, 962, 1139), (1132, 1140, 963, 955), (1128, 953, 963, 1140), (1130, 1137, 961, 939), (1132, 1121, 1144, 1140), (1130, 1148, 1126, 1137), (1133, 1120, 1122, 1143), (1131, 1149, 1146, 1138), (1137, 1126, 1125, 1134), (1138, 1146, 1151, 1129), (1128, 1150, 1147, 1139), (1142, 1123, 1121, 1132), (1128, 1139, 962, 953), (1125, 1124, 1122, 1123), (1123, 1122, 1120, 1121), (1121, 1120, 1145, 1144), (1147, 1146, 1149, 1148), (1148, 1149, 1127, 1126), (1144, 1145, 1151, 1150), (1150, 1151, 1146, 1147), (1135, 1124, 1127, 1136), (1136, 1127, 1149, 1131), (1134, 1125, 1123, 1142), (1140, 1144, 1150, 1128), (1141, 1145, 1120, 1133), (1143, 1122, 1124, 1135), (1129, 1151, 1145, 1141), (1139, 1147, 1148, 1130), (691, 827, 1116, 943), (697, 830, 1117, 947), (698, 1131, 1138, 941), (700, 1133, 1143, 944), (702, 833, 1118, 946), (696, 1129, 1141, 942), (691, 947, 1117, 827), (699, 943, 1116, 835), (702, 945, 1119, 833), (697, 946, 1118, 830), (698, 940, 1136, 1131), (700, 942, 1141, 1133), (701, 944, 1143, 1135), (696, 941, 1138, 1129), (699, 835, 1119, 945), (701, 1135, 1136, 940), (1167, 1170, 1157, 1154), (1170, 1172, 1173, 1171, 1156, 1155, 1157), (1156, 1153, 1159, 1160), (1152, 1154, 1157, 1155), (1153, 1166, 1168, 1169, 1167, 1154, 1152), (1158, 1161, 1165, 1162), (1155, 1156, 1160, 1161), (1153, 1152, 1158, 1159), (1152, 1155, 1161, 1158), (1164, 1163, 1162, 1165), (1161, 1160, 1164, 1165), (1160, 1159, 1163, 1164), (1159, 1158, 1162, 1163), (1166, 1171, 1173, 1168), (1168, 1173, 1172, 1169), (1169, 1172, 1170, 1167), (1156, 1171, 1166, 1153)])
me_ob_doublelatch.polygons.foreach_set('use_smooth', [True] * 1169)
me_ob_doublelatch.polygons.foreach_set('material_index', [0, 0, 0, 0, 0, 0, 0, 0, 0, 0, 0, 0, 0, 0, 0, 0, 0, 0, 0, 0, 0, 0, 0, 0, 0, 0, 0, 0, 0, 0, 0, 0, 0, 0, 0, 0, 0, 0, 0, 0, 0, 0, 0, 0, 0, 0, 0, 0, 0, 0, 0, 0, 0, 0, 0, 0, 0, 0, 0, 0, 0, 0, 0, 0, 0, 0, 0, 0, 0, 0, 0, 0, 0, 0, 0, 0, 0, 0, 0, 0, 0, 0, 0, 0, 0, 0, 0, 0, 0, 0, 0, 0, 0, 0, 0, 0, 0, 0, 0, 0, 0, 0, 0, 0, 0, 0, 0, 0, 0, 0, 0, 0, 0, 0, 0, 0, 0, 0, 0, 0, 0, 0, 0, 0, 0, 0, 0, 0, 0, 0, 0, 0, 0, 0, 0, 0, 0, 0, 0, 0, 0, 0, 0, 0, 0, 0, 0, 0, 0, 0, 0, 0, 0, 0, 0, 0, 0, 0, 0, 0, 0, 0, 0, 0, 0, 0, 0, 0, 0, 0, 0, 0, 0, 0, 0, 0, 0, 0, 0, 0, 0, 0, 0, 0, 0, 0, 0, 0, 0, 0, 0, 0, 0, 0, 0, 0, 0, 0, 0, 0, 0, 0, 0, 0, 0, 0, 0, 0, 0, 0, 0, 0, 0, 0, 0, 0, 0, 0, 0, 0, 0, 0, 0, 0, 0, 0, 0, 0, 0, 0, 0, 0, 0, 0, 0, 0, 0, 0, 0, 0, 0, 0, 0, 0, 0, 0, 0, 0, 0, 0, 0, 0, 0, 0, 0, 0, 0, 0, 0, 0, 0, 0, 0, 0, 0, 0, 0, 0, 0, 0, 0, 0, 0, 0, 0, 0, 0, 0, 0, 0, 0, 0, 0, 0, 0, 0, 0, 0, 0, 0, 0, 0, 0, 0, 0, 0, 0, 0, 0, 0, 0, 0, 0, 0, 0, 0, 0, 0, 0, 0, 0, 0, 0, 0, 0, 0, 0, 0, 0, 0, 0, 0, 0, 0, 0, 0, 0, 0, 0, 0, 0, 0, 0, 0, 0, 0, 0, 0, 0, 0, 0, 0, 0, 0, 0, 0, 0, 0, 0, 0, 0, 0, 0, 0, 0, 0, 0, 0, 0, 0, 0, 0, 0, 0, 0, 0, 0, 0, 0, 0, 0, 0, 0, 0, 0, 0, 0, 0, 0, 0, 0, 0, 0, 0, 0, 0, 0, 0, 0, 0, 0, 0, 0, 0, 0, 0, 0, 0, 0, 0, 0, 0, 0, 0, 0, 0, 0, 0, 0, 0, 0, 0, 0, 0, 0, 0, 0, 0, 0, 0, 0, 0, 0, 0, 0, 0, 0, 0, 0, 0, 0, 0, 0, 0, 0, 0, 0, 0, 0, 0, 0, 0, 0, 0, 0, 0, 0, 0, 0, 0, 0, 0, 0, 0, 0, 0, 0, 0, 0, 0, 0, 0, 0, 0, 0, 0, 0, 0, 0, 0, 0, 0, 0, 0, 0, 0, 0, 0, 0, 0, 0, 0, 0, 0, 0, 0, 0, 0, 0, 0, 0, 0, 0, 0, 0, 0, 0, 0, 0, 0, 0, 0, 0, 0, 0, 0, 0, 0, 0, 0, 0, 0, 0, 0, 0, 0, 0, 0, 0, 0, 0, 0, 0, 0, 0, 0, 0, 0, 0, 0, 0, 0, 0, 0, 0, 0, 0, 0, 0, 0, 0, 0, 0, 0, 0, 0, 0, 0, 0, 0, 0, 0, 0, 0, 0, 0, 0, 0, 0, 0, 0, 0, 0, 0, 0, 0, 0, 0, 0, 0, 0, 0, 0, 0, 0, 0, 0, 0, 0, 0, 0, 0, 0, 0, 0, 0, 0, 0, 0, 0, 0, 0, 0, 0, 0, 0, 0, 0, 0, 0, 0, 0, 0, 0, 0, 0, 0, 0, 0, 0, 0, 0, 0, 0, 0, 0, 0, 0, 0, 0, 0, 0, 0, 0, 0, 0, 0, 0, 0, 0, 0, 0, 0, 0, 0, 0, 0, 0, 0, 0, 0, 0, 0, 0, 0, 0, 0, 0, 0, 0, 0, 0, 0, 0, 0, 0, 0, 0, 0, 0, 0, 0, 0, 0, 0, 0, 0, 0, 0, 0, 0, 0, 0, 0, 0, 0, 0, 0, 0, 0, 0, 0, 0, 0, 0, 0, 0, 0, 0, 0, 0, 0, 0, 0, 0, 0, 0, 0, 0, 0, 0, 0, 0, 0, 0, 0, 0, 0, 0, 0, 0, 0, 0, 0, 0, 0, 0, 0, 0, 0, 0, 0, 0, 0, 0, 0, 0, 0, 0, 0, 0, 0, 0, 0, 0, 0, 0, 0, 0, 0, 0, 0, 0, 0, 0, 0, 0, 0, 0, 0, 0, 0, 0, 0, 0, 0, 0, 0, 0, 0, 0, 0, 0, 0, 0, 0, 0, 0, 0, 0, 0, 0, 0, 0, 0, 0, 0, 0, 0, 0, 0, 0, 0, 0, 0, 0, 0, 0, 0, 0, 0, 0, 0, 0, 0, 0, 0, 0, 0, 0, 0, 0, 0, 0, 0, 0, 0, 0, 0, 0, 0, 0, 0, 0, 0, 0, 0, 0, 0, 0, 0, 0, 0, 0, 0, 0, 0, 0, 0, 0, 0, 0, 0, 0, 0, 0, 0, 0, 0, 0, 0, 0, 0, 0, 0, 0, 0, 0, 0, 0, 0, 0, 0, 0, 0, 0, 0, 0, 0, 0, 0, 0, 0, 0, 0, 0, 0, 0, 0, 0, 0, 0, 0, 0, 0, 0, 0, 0, 0, 0, 0, 0, 0, 0, 0, 0, 0, 0, 0, 0, 0, 0, 0, 0, 0, 0, 0, 0, 0, 0, 0, 0, 0, 0, 0, 0, 0, 0, 0, 0, 0, 0, 0, 0, 0, 0, 0, 0, 0, 0, 0, 0, 0, 0, 0, 0, 0, 0, 0, 0, 0, 0, 0, 0, 0, 0, 0, 0, 0, 0, 0, 0, 0, 0, 0, 0, 0, 0, 0, 0, 0, 0, 0, 0, 0, 0, 0, 0, 0, 0, 0, 0, 0, 0, 0, 0, 0, 0, 0, 0, 0, 0, 0, 0, 0, 0, 0, 0, 0, 0, 0, 0, 0, 0, 0, 0, 0, 0, 0, 0, 0, 0, 0, 0, 0, 0, 0, 0, 0, 0, 0, 0, 0, 0, 0, 0, 0, 0, 0, 0, 0, 0, 0, 0, 0, 0, 0, 0, 0, 0, 0, 0, 0, 0, 0, 0, 0, 0, 0, 0, 0, 0, 0, 0, 0, 0, 0, 0, 0, 0, 0, 0, 0, 0, 0, 0, 0, 0, 0, 0, 0, 0, 0, 0, 0, 0, 0, 0, 0, 0, 0, 0, 0, 0, 0, 0, 0, 0, 0, 0, 0, 0, 0, 3, 0, 0, 0, 0, 0, 0, 3, 3, 3, 3, 3, 3, 3, 3, 0, 3, 3, 3, 3, 3, 3, 3, 3, 3, 3, 3, 3, 3, 3, 3, 0, 3, 0, 0, 0, 0, 0, 0, 3, 3, 3, 3, 3, 3, 3, 3, 0, 3, 3, 3, 3, 3, 3, 3, 3, 3, 3, 3, 3, 3, 3, 3, 0, 0, 0, 0, 0, 0, 0, 0, 0, 0, 0, 0, 0, 0, 0, 0, 2, 2, 2, 2, 2, 2, 2, 2, 2, 2, 2, 2, 2, 2, 2, 2, 2])
_k = set([(496, 498), (496, 569), (497, 499), (497, 568), (498, 500), (499, 501), (500, 503), (501, 502), (502, 572), (503, 573), (504, 563), (504, 564), (505, 562), (505, 565), (506, 561), (506, 563), (507, 560), (507, 562), (508, 564), (508, 566), (509, 565), (509, 567), (510, 561), (510, 566), (511, 560), (511, 567), (528, 530), (528, 553), (529, 531), (529, 552), (530, 532), (531, 533), (532, 535), (533, 534), (534, 556), (535, 557), (536, 547), (536, 548), (537, 546), (537, 549), (538, 545), (538, 547), (539, 544), (539, 546), (540, 548), (540, 550), (541, 549), (541, 551), (542, 545), (542, 550), (543, 544), (543, 551), (552, 558), (553, 559), (554, 557), (554, 559), (555, 556), (555, 558), (568, 574), (569, 575), (570, 573), (570, 575), (571, 572), (571, 574), (1072, 1074), (1072, 1097), (1073, 1075), (1073, 1096), (1074, 1076), (1075, 1077), (1076, 1079), (1077, 1078), (1078, 1100), (1079, 1101), (1080, 1091), (1080, 1092), (1081, 1090), (1081, 1093), (1082, 1089), (1082, 1091), (1083, 1088), (1083, 1090), (1084, 1092), (1084, 1094), (1085, 1093), (1085, 1095), (1086, 1089), (1086, 1094), (1087, 1088), (1087, 1095), (1096, 1102), (1097, 1103), (1098, 1101), (1098, 1103), (1099, 1100), (1099, 1102), (1120, 1122), (1120, 1145), (1121, 1123), (1121, 1144), (1122, 1124), (1123, 1125), (1124, 1127), (1125, 1126), (1126, 1148), (1127, 1149), (1128, 1139), (1128, 1140), (1129, 1138), (1129, 1141), (1130, 1137), (1130, 1139), (1131, 1136), (1131, 1138), (1132, 1140), (1132, 1142), (1133, 1141), (1133, 1143), (1134, 1137), (1134, 1142), (1135, 1136), (1135, 1143), (1144, 1150), (1145, 1151), (1146, 1149), (1146, 1151), (1147, 1148), (1147, 1150), (1152, 1154), (1152, 1158), (1153, 1156), (1153, 1159), (1153, 1166), (1154, 1157), (1154, 1167), (1155, 1157), (1155, 1161), (1156, 1160), (1156, 1171), (1157, 1170), (1158, 1162), (1159, 1160), (1159, 1163), (1160, 1164), (1161, 1165), (1162, 1163), (1162, 1165), (1163, 1164), (1164, 1165), (1166, 1168), (1167, 1169), (1168, 1169), (1168, 1173), (1170, 1172), (1171, 1173), (1172, 1173)])
me_ob_doublelatch.attributes.new('sharp_edge', 'BOOLEAN', 'EDGE').data.foreach_set('value', [ (min(e.vertices), max(e.vertices)) in _k for e in me_ob_doublelatch.edges])
_k = {(570, 575): 1.0, (554, 559): 1.0, (504, 563): 1.0, (568, 574): 1.0, (552, 558): 1.0, (501, 502): 1.0, (504, 564): 1.0, (497, 499): 1.0, (500, 503): 1.0, (505, 565): 1.0, (570, 573): 1.0, (502, 572): 1.0, (497, 568): 1.0, (505, 562): 1.0, (506, 561): 1.0, (509, 565): 1.0, (507, 562): 1.0, (511, 567): 1.0, (509, 567): 1.0, (511, 560): 1.0, (496, 569): 1.0, (496, 498): 1.0, (510, 561): 1.0, (508, 566): 1.0, (510, 566): 1.0, (569, 575): 1.0, (503, 573): 1.0, (508, 564): 1.0, (571, 572): 1.0, (499, 501): 1.0, (506, 563): 1.0, (571, 574): 1.0, (507, 560): 1.0, (498, 500): 1.0, (529, 531): 1.0, (532, 535): 1.0, (533, 534): 1.0, (555, 558): 1.0, (535, 557): 1.0, (555, 556): 1.0, (529, 552): 1.0, (530, 532): 1.0, (531, 533): 1.0, (528, 530): 1.0, (528, 553): 1.0, (534, 556): 1.0, (554, 557): 1.0, (553, 559): 1.0, (542, 545): 1.0, (543, 544): 1.0, (542, 550): 1.0, (543, 551): 1.0, (540, 550): 1.0, (541, 551): 1.0, (540, 548): 1.0, (541, 549): 1.0, (538, 547): 1.0, (539, 546): 1.0, (538, 545): 1.0, (539, 544): 1.0, (536, 548): 1.0, (537, 549): 1.0, (536, 547): 1.0, (537, 546): 1.0, (1146, 1151): 1.0, (1098, 1103): 1.0, (1096, 1102): 1.0, (1144, 1150): 1.0, (1073, 1075): 1.0, (1076, 1079): 1.0, (1077, 1078): 1.0, (1099, 1102): 1.0, (1079, 1101): 1.0, (1099, 1100): 1.0, (1073, 1096): 1.0, (1074, 1076): 1.0, (1075, 1077): 1.0, (1072, 1074): 1.0, (1072, 1097): 1.0, (1078, 1100): 1.0, (1098, 1101): 1.0, (1097, 1103): 1.0, (1086, 1089): 1.0, (1087, 1088): 1.0, (1086, 1094): 1.0, (1087, 1095): 1.0, (1084, 1094): 1.0, (1085, 1095): 1.0, (1084, 1092): 1.0, (1085, 1093): 1.0, (1082, 1091): 1.0, (1083, 1090): 1.0, (1082, 1089): 1.0, (1083, 1088): 1.0, (1080, 1092): 1.0, (1081, 1093): 1.0, (1080, 1091): 1.0, (1081, 1090): 1.0, (1121, 1123): 1.0, (1124, 1127): 1.0, (1125, 1126): 1.0, (1147, 1150): 1.0, (1127, 1149): 1.0, (1147, 1148): 1.0, (1121, 1144): 1.0, (1122, 1124): 1.0, (1123, 1125): 1.0, (1120, 1122): 1.0, (1120, 1145): 1.0, (1126, 1148): 1.0, (1146, 1149): 1.0, (1145, 1151): 1.0, (1134, 1137): 1.0, (1135, 1136): 1.0, (1134, 1142): 1.0, (1135, 1143): 1.0, (1132, 1142): 1.0, (1133, 1143): 1.0, (1132, 1140): 1.0, (1133, 1141): 1.0, (1130, 1139): 1.0, (1131, 1138): 1.0, (1130, 1137): 1.0, (1131, 1136): 1.0, (1128, 1140): 1.0, (1129, 1141): 1.0, (1128, 1139): 1.0, (1129, 1138): 1.0, (1152, 1154): 1.0, (1154, 1157): 1.0, (1155, 1157): 1.0, (1153, 1156): 1.0, (1159, 1160): 1.0, (1153, 1159): 1.0, (1156, 1160): 1.0, (1155, 1161): 1.0, (1152, 1158): 1.0, (1162, 1163): 1.0, (1164, 1165): 1.0, (1163, 1164): 1.0, (1162, 1165): 1.0, (1161, 1165): 1.0, (1158, 1162): 1.0, (1160, 1164): 1.0, (1159, 1163): 1.0, (1166, 1168): 1.0, (1171, 1173): 1.0, (1168, 1173): 1.0, (1168, 1169): 1.0, (1172, 1173): 1.0, (1167, 1169): 1.0, (1170, 1172): 1.0, (1156, 1171): 1.0, (1153, 1166): 1.0, (1154, 1167): 1.0, (1157, 1170): 1.0}
me_ob_doublelatch.attributes.new('crease_edge', 'FLOAT', 'EDGE').data.foreach_set('value', [_k.get((min(e.vertices), max(e.vertices)), 0.0) for e in me_ob_doublelatch.edges])
me_ob_doublelatch.materials.append(mat_prox_alum_065)
me_ob_doublelatch.materials.append(mat_prox_kevlar_065)
me_ob_doublelatch.materials.append(mat_prox_rough_plastic_008)
me_ob_doublelatch.materials.append(mat_prox_easy_spec_065)
me_ob_doublelatch.materials.append(mat_prox_soap_063)
me_ob_doublelatch.materials.append(mat_prox_emission_063)
me_ob_doublelatch.use_remesh_preserve_volume = False
me_ob_doublelatch.use_remesh_preserve_attributes = False
me_ob_doublelatch.use_mirror_vertex_groups = False
me_ob_doublelatch.update()

# ---- objects
ob_ap_doublelatch = bpy.data.objects.new('AP_doublelatch', me_ap_doublelatch)
ob_bb_doublelatch = bpy.data.objects.new('BB_doublelatch', me_bb_doublelatch)
ob_ob_doublelatch = bpy.data.objects.new('OB_doublelatch', me_ob_doublelatch)

# ---- transforms, parenting, visibility, modifiers, constraints
ob_ap_doublelatch.location = (0.0, 0.0, 0.0)
ob_ap_doublelatch.hide_render = True
ob_ap_doublelatch.visible_camera = False
ob_ap_doublelatch.visible_diffuse = False
ob_ap_doublelatch.visible_glossy = False
ob_ap_doublelatch.visible_transmission = False
ob_ap_doublelatch.visible_volume_scatter = False
ob_ap_doublelatch.visible_shadow = False
ob_ap_doublelatch.display_type = 'WIRE'
ob_ap_doublelatch.show_wire = True
ob_ap_doublelatch.show_all_edges = True
ob_ap_doublelatch.show_in_front = True
ob_ap_doublelatch.lineart.crease_threshold = 0.0
ob_bb_doublelatch.parent = ob_ap_doublelatch
ob_bb_doublelatch.location = (0.0, 0.0, 0.0)
ob_bb_doublelatch.lock_rotations_4d = False
ob_bb_doublelatch.empty_display_type = 'ARROWS'
ob_bb_doublelatch.hide_render = True
ob_bb_doublelatch.visible_camera = False
ob_bb_doublelatch.visible_diffuse = False
ob_bb_doublelatch.visible_glossy = False
ob_bb_doublelatch.visible_transmission = False
ob_bb_doublelatch.visible_volume_scatter = False
ob_bb_doublelatch.visible_shadow = False
ob_bb_doublelatch.display_type = 'WIRE'
ob_bb_doublelatch.show_wire = True
ob_bb_doublelatch.show_all_edges = True
ob_bb_doublelatch.lineart.crease_threshold = 0.0
_m = ob_bb_doublelatch.modifiers.new('Auto Smooth', 'NODES')
_m.node_group = ng_auto_smooth
_gi = [s.identifier for s in ng_auto_smooth.interface.items_tree if s.item_type == 'SOCKET' and s.in_out == 'INPUT']
_m[_gi[1]] = 1.047  # Angle
ob_ob_doublelatch.parent = ob_ap_doublelatch
ob_ob_doublelatch.location = (0.0, 0.0, 0.0)
ob_ob_doublelatch.display_type = 'SOLID'
ob_ob_doublelatch.show_all_edges = True
ob_ob_doublelatch.show_transparent = True
ob_ob_doublelatch.lineart.crease_threshold = 0.0
_m = ob_ob_doublelatch.modifiers.new('Subsurf', 'SUBSURF')
_m.uv_smooth = 'PRESERVE_CORNERS'
_m.quality = 2
_m.show_only_control_edges = False
_m = ob_ob_doublelatch.modifiers.new('Auto Smooth', 'NODES')
_m.node_group = ng_auto_smooth
_gi = [s.identifier for s in ng_auto_smooth.interface.items_tree if s.item_type == 'SOCKET' and s.in_out == 'INPUT']
_m[_gi[1]] = 1.047  # Angle

# ---- collection membership
col_collection_1.objects.link(ob_ap_doublelatch)
col_collection_1.objects.link(ob_bb_doublelatch)
col_collection_1.objects.link(ob_ob_doublelatch)

# ---- scene / render settings (as saved in the file)
scene.frame_start = 1; scene.frame_end = 100; scene.frame_set(1)
scene.render.engine = 'CYCLES'
scene.render.image_settings.color_depth = '16'
scene.render.image_settings.compression = 90
scene.render.resolution_x = 1024
scene.render.resolution_y = 1024
scene.render.resolution_percentage = 50
scene.render.dither_intensity = 0.0
scene.render.use_simplify = True
scene.render.use_persistent_data = True
scene.cycles.use_denoising = False
scene.cycles.samples = 100
scene.cycles.sampling_pattern = 'TABULATED_SOBOL'
scene.cycles.light_sampling_threshold = 0.0
scene.cycles.use_adaptive_sampling = False
scene.cycles.use_light_tree = False
scene.cycles.caustics_reflective = False
scene.cycles.caustics_refractive = False
scene.cycles.blur_glossy = 4.0
scene.cycles.max_bounces = 4
scene.cycles.transmission_bounces = 4
scene.cycles.volume_bounces = 2
scene.cycles.transparent_max_bounces = 4
scene.cycles.use_animated_seed = True
scene.cycles.sample_clamp_direct = 4.0
scene.cycles.sample_clamp_indirect = 2.0
scene.cycles.debug_bvh_type = 'STATIC_BVH'
scene.view_settings.view_transform = 'Standard'
bpy.context.view_layer.update()

# ---- added for rendering (the .blend has no active camera): camera
cam_auto = bpy.data.cameras.new('AutoCamera')
cam_auto.lens = 50.0
cam_auto.sensor_width = 36.0
cam_auto.clip_end = 1000.0
ob_auto_camera = bpy.data.objects.new('AutoCamera', cam_auto)
scene.collection.objects.link(ob_auto_camera)
ob_auto_camera.location = (1.29041, -1.56181, 0.967248)
ob_auto_camera.rotation_euler = (1.09748, -7.21219e-08, 0.694738)
scene.camera = ob_auto_camera
bpy.context.view_layer.update()
